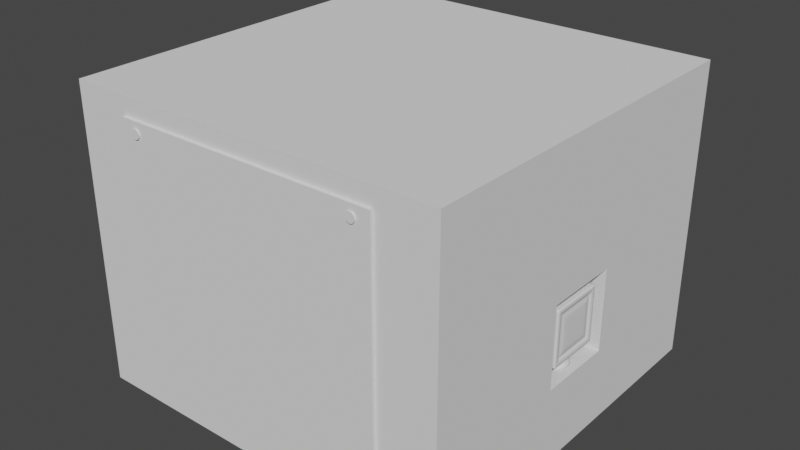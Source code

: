 # Source: morze_box.blend  (saved by Blender 2.90.8; exported with 4.5.12 LTS)
import bpy
from mathutils import Matrix  # noqa: F401  (used for matrix-valued properties, if any)

bpy.ops.wm.read_factory_settings(use_empty=True)
scene = bpy.context.scene
scene.name = 'Scene'

# ---- collections
col_collection = bpy.data.collections.new('Collection'); scene.collection.children.link(col_collection)

# ---- world
world_world = bpy.data.worlds.new('World'); scene.world = world_world
world_world.use_nodes = True; world_world.node_tree.nodes.clear()
_N = world_world.node_tree.nodes; _L = world_world.node_tree.links
n0 = _N.new('ShaderNodeOutputWorld'); n0.name = 'World Output'; n0.location = (300, 300)
n1 = _N.new('ShaderNodeBackground'); n1.name = 'Background'; n1.location = (10, 300)
n1.inputs[0].default_value = (0.05088, 0.05088, 0.05088, 1.0)
_L.new(n1.outputs[0], n0.inputs[0])
n0.is_active_output = True
world_world.color = (0.05088, 0.05088, 0.05088)
world_world.use_sun_shadow = False
world_world.sun_shadow_jitter_overblur = 0.0

# ---- meshes
me_001 = bpy.data.meshes.new('Куб.001')
me_001.from_pydata([(0.2785, 0.3319, 0.01899), (-6.709e-08, 0.4333, 0.01899), (-5.084e-08, 0.2066, 0.3173), (-5.084e-08, 0.2066, 0.6173), (0.1328, 0.1583, 0.3173), (0.1328, 0.1583, 0.6173), (0.2035, 0.03588, 0.3173), (0.2035, 0.03588, 0.6173), (0.179, -0.1033, 0.3173), (0.179, -0.1033, 0.6173), (0.07068, -0.1942, 0.3173), (0.07068, -0.1942, 0.6173), (-0.07068, -0.1942, 0.3173), (-0.07068, -0.1942, 0.6173), (-0.179, -0.1033, 0.3173), (-0.179, -0.1033, 0.6173), (-0.2035, 0.03588, 0.3173), (-0.2035, 0.03588, 0.6173), (-0.1328, 0.1583, 0.3173), (-0.1328, 0.1583, 0.6173), (0.4267, 0.07524, 0.01899), (0.3753, -0.2167, 0.01899), (0.1482, -0.4072, 0.01899), (-0.1482, -0.4072, 0.01899), (-0.3753, -0.2167, 0.01899), (-0.4267, 0.07524, 0.01899), (-0.2785, 0.3319, 0.01899), (-0.5936, -0.5359, 0.5008), (-0.5936, -0.5359, 1.221), (-0.5936, 0.5359, 0.5008), (-0.5936, 0.5359, 1.221), (0.4781, -0.5359, 0.5008), (0.4781, -0.5359, 1.573), (0.4781, 0.5359, 0.5008), (0.4781, 0.5359, 1.573), (0.2345, 0.5359, 0.5008), (0.2345, 0.5359, 1.573), (0.2345, -0.5359, 0.5008), (0.2345, -0.5359, 1.573), (0.2345, 0.6806, 1.717), (0.4781, 0.6806, 1.717), (0.4781, 0.6806, 0.3561), (0.4781, -0.6806, 0.3561), (0.4781, -0.6806, 1.717), (0.2345, -0.6806, 0.3561), (0.2345, 0.6806, 0.3561), (0.2345, -0.6806, 1.717), (0.4316, 0.5359, 1.573), (0.4316, 0.5359, 0.5008), (0.4316, -0.5359, 0.5008), (0.4316, -0.5359, 1.573), (0.4507, 0.4578, 1.494), (0.4507, 0.4578, 0.5789), (0.4507, -0.4578, 0.5789), (0.4507, -0.4578, 1.494), (0.4645, 0.3944, 1.431), (0.4645, 0.3944, 0.6423), (0.4645, -0.3944, 0.6423), (0.4645, -0.3944, 1.431), (-0.5936, -0.5359, 1.208), (-0.5936, 0.5359, 1.208), (0.4781, 0.5359, 1.554), (0.4781, -0.5359, 1.554), (0.2345, -0.5359, 1.554), (0.2345, 0.5359, 1.554), (0.4781, 0.6806, 1.693), (0.4781, -0.6806, 1.693), (0.2345, -0.6806, 1.693), (0.2345, 0.6806, 1.693), (0.4316, 0.5359, 1.554), (0.4316, -0.5359, 1.554), (0.4507, 0.4578, 1.478), (0.4507, -0.4578, 1.478), (0.4645, 0.3944, 1.417), (0.4645, -0.3944, 1.417), (-0.5936, 0.5359, 0.5135), (0.4781, 0.5359, 0.5198), (0.4781, -0.5359, 0.5198), (0.2345, -0.5359, 0.5198), (0.2345, 0.5359, 0.5198), (0.4781, 0.6806, 0.3801), (0.4781, -0.6806, 0.3801), (0.2345, -0.6806, 0.3801), (0.2345, 0.6806, 0.3801), (0.4316, 0.5359, 0.5198), (0.4316, -0.5359, 0.5198), (0.4507, 0.4578, 0.595), (0.4507, -0.4578, 0.595), (0.4645, 0.3944, 0.6562), (0.4645, -0.3944, 0.6562), (-0.5936, -0.5359, 0.5135), (-0.5936, 0.5215, 0.5008), (-0.5936, 0.5215, 1.221), (0.4781, 0.5215, 0.5008), (0.4781, 0.5215, 1.573), (0.2345, 0.5215, 1.573), (0.2345, 0.5215, 0.5008), (0.4781, 0.6623, 0.3561), (0.4781, 0.6623, 1.717), (0.2345, 0.6623, 1.717), (0.2345, 0.6623, 0.3561), (0.4316, 0.5215, 0.5008), (0.4316, 0.5215, 1.573), (0.4507, 0.4455, 0.5789), (0.4507, 0.4455, 1.494), (0.4645, 0.3838, 0.6423), (0.4645, 0.3838, 1.431), (0.4645, 0.3838, 1.417), (-0.5936, 0.5215, 1.208), (-0.5936, 0.5215, 0.5135), (0.4645, 0.3838, 0.6562), (-0.5936, -0.521, 0.5008), (0.4781, -0.521, 1.573), (0.2345, -0.521, 1.573), (0.2345, -0.521, 0.5008), (0.4781, -0.6618, 1.717), (0.2345, -0.6618, 1.717), (0.2345, -0.6618, 0.3561), (0.4316, -0.521, 1.573), (0.4507, -0.4451, 1.494), (0.4645, -0.3835, 1.431), (0.4645, -0.3835, 1.417), (0.4645, -0.3835, 0.6562), (-0.5936, -0.521, 1.221), (0.4781, -0.521, 0.5008), (0.4781, -0.6618, 0.3561), (0.4316, -0.521, 0.5008), (0.4507, -0.4451, 0.5789), (0.4645, -0.3835, 0.6423), (-0.5936, -0.521, 1.208), (-0.5936, -0.521, 0.5135), (0.4691, 0.6806, 1.717), (0.4691, -0.6806, 0.3561), (0.4691, 0.6806, 0.3561), (0.4691, -0.6806, 1.717), (0.4691, -0.6806, 1.693), (0.4691, 0.6806, 1.693), (0.4691, 0.6806, 0.3801), (0.4691, -0.6806, 0.3801), (0.4691, 0.6623, 1.717), (0.4691, 0.6623, 0.3561), (0.4691, -0.6618, 1.717), (0.4691, -0.6618, 0.3561), (0.2423, 0.6806, 0.3561), (0.2423, -0.6806, 1.717), (0.2423, -0.6806, 1.693), (0.2423, -0.6806, 0.3801), (0.2423, 0.6623, 0.3561), (0.2423, -0.6618, 0.3561), (0.2423, 0.6806, 1.717), (0.2423, -0.6806, 0.3561), (0.2423, 0.6806, 1.693), (0.2423, 0.6806, 0.3801), (0.2423, 0.6623, 1.717), (0.2423, -0.6618, 1.717), (0.2147, 0.5359, 0.5008), (0.2147, -0.5359, 1.564), (0.2147, 0.5359, 1.564), (0.2147, -0.5359, 0.5008), (0.2147, 0.5359, 1.545), (0.2147, -0.5359, 1.545), (0.2147, -0.5359, 0.5196), (0.2147, 0.5359, 0.5196), (0.2147, 0.5215, 0.5008), (0.2147, 0.5215, 1.564), (0.2147, -0.521, 0.5008), (0.2147, -0.521, 1.564), (-0.5813, 0.5359, 0.5008), (-0.5813, -0.5359, 1.226), (-0.5813, -0.5359, 1.213), (-0.5813, -0.5359, 0.5136), (-0.5813, 0.5215, 0.5008), (-0.5813, -0.521, 0.5008), (-0.5813, 0.5359, 1.226), (-0.5813, -0.5359, 0.5008), (-0.5813, 0.5359, 1.213), (-0.5813, 0.5359, 0.5136), (-0.5813, 0.5215, 1.226), (-0.5813, -0.521, 1.226), (-0.4183, 0.07376, 0.0302), (-0.2731, 0.3254, 0.0302), (0.4183, 0.07376, 0.0302), (0.3679, -0.2124, 0.0302), (0.1453, -0.3992, 0.0302), (-6.648e-08, 0.4248, 0.0302), (0.2731, 0.3254, 0.0302), (-0.1453, -0.3992, 0.0302), (-0.3679, -0.2124, 0.0302), (-0.1375, 0.1638, 0.3078), (0.1852, -0.1069, 0.3078), (-5.136e-08, 0.2138, 0.3078), (-0.07314, -0.2009, 0.3078), (-0.2106, 0.03713, 0.3078), (0.2106, 0.03713, 0.3078), (0.07314, -0.2009, 0.3078), (0.1375, 0.1638, 0.3078), (-0.1852, -0.1069, 0.3078), (-5.084e-08, 0.2066, 0.6054), (0.1328, 0.1583, 0.6054), (0.2035, 0.03588, 0.6054), (0.179, -0.1033, 0.6054), (0.07068, -0.1942, 0.6054), (-0.07068, -0.1942, 0.6054), (-0.179, -0.1033, 0.6054), (-0.2035, 0.03588, 0.6054), (-0.1328, 0.1583, 0.6054)], [], [(181, 182, 21, 20), (197, 3, 5, 198), (183, 186, 23, 22), (198, 5, 7, 199), (187, 179, 25, 24), (199, 7, 9, 200), (180, 184, 1, 26), (200, 9, 11, 201), (185, 181, 20, 0), (201, 11, 13, 202), (182, 183, 22, 21), (202, 13, 15, 203), (184, 185, 0, 1), (203, 15, 17, 204), (5, 3, 19, 17, 15, 13, 11, 9, 7), (1, 0, 20, 21, 22, 23, 24, 25, 26), (204, 17, 19, 205), (179, 180, 26, 25), (205, 19, 3, 197), (186, 187, 24, 23), (108, 92, 30, 60), (78, 37, 44, 82), (61, 34, 47, 69), (169, 168, 28, 59), (62, 32, 43, 66), (178, 123, 28, 168), (76, 33, 41, 80), (165, 114, 37, 158), (96, 35, 45, 100), (159, 157, 36, 64), (136, 131, 40, 65), (142, 125, 42, 132), (154, 116, 46, 144), (145, 144, 46, 67), (124, 31, 42, 125), (113, 38, 46, 116), (64, 36, 39, 68), (94, 34, 40, 98), (85, 49, 53, 87), (77, 31, 49, 85), (93, 33, 48, 101), (112, 32, 50, 118), (87, 53, 57, 89), (101, 48, 52, 103), (118, 50, 54, 119), (69, 47, 51, 71), (121, 120, 58, 74), (103, 52, 56, 105), (119, 54, 58, 120), (71, 51, 55, 73), (86, 71, 73, 88), (122, 121, 74, 89), (84, 69, 71, 86), (54, 72, 74, 58), (32, 62, 70, 50), (50, 70, 72, 54), (79, 64, 68, 83), (146, 145, 67, 82), (137, 136, 65, 80), (162, 159, 64, 79), (34, 61, 65, 40), (77, 62, 66, 81), (170, 169, 59, 90), (76, 61, 69, 84), (38, 63, 67, 46), (109, 108, 60, 75), (91, 109, 75, 29), (33, 76, 84, 48), (174, 170, 90, 27), (31, 77, 81, 42), (155, 162, 79, 35), (133, 137, 80, 41), (150, 146, 82, 44), (35, 79, 83, 45), (48, 84, 86, 52), (128, 122, 89, 57), (52, 86, 88, 56), (72, 87, 89, 74), (62, 77, 85, 70), (70, 85, 87, 72), (61, 76, 80, 65), (63, 78, 82, 67), (56, 88, 110, 105), (111, 130, 109, 91), (130, 129, 108, 109), (88, 73, 107, 110), (51, 104, 106, 55), (127, 103, 105, 128), (73, 55, 106, 107), (47, 102, 104, 51), (126, 101, 103, 127), (34, 94, 102, 47), (124, 93, 101, 126), (112, 94, 98, 115), (36, 95, 99, 39), (33, 93, 97, 41), (149, 39, 99, 153), (133, 41, 97, 140), (114, 96, 100, 117), (155, 35, 96, 163), (173, 30, 92, 177), (129, 123, 92, 108), (59, 28, 123, 129), (37, 114, 117, 44), (32, 112, 115, 43), (31, 124, 126, 49), (49, 126, 127, 53), (53, 127, 128, 57), (90, 59, 129, 130), (27, 90, 130, 111), (105, 110, 122, 128), (110, 107, 121, 122), (104, 119, 120, 106), (107, 106, 120, 121), (102, 118, 119, 104), (94, 112, 118, 102), (95, 113, 116, 99), (93, 124, 125, 97), (153, 99, 116, 154), (140, 97, 125, 142), (163, 96, 114, 165), (177, 92, 123, 178), (147, 140, 142, 148), (98, 139, 141, 115), (143, 133, 140, 147), (40, 131, 139, 98), (42, 81, 138, 132), (143, 152, 137, 133), (152, 151, 136, 137), (81, 66, 135, 138), (66, 43, 134, 135), (115, 141, 134, 43), (148, 142, 132, 150), (151, 149, 131, 136), (68, 39, 149, 151), (117, 148, 150, 44), (83, 68, 151, 152), (45, 83, 152, 143), (45, 143, 147, 100), (100, 147, 148, 117), (139, 153, 154, 141), (131, 149, 153, 139), (132, 138, 146, 150), (138, 135, 145, 146), (135, 134, 144, 145), (141, 154, 144, 134), (95, 164, 166, 113), (171, 163, 165, 172), (36, 157, 164, 95), (167, 155, 163, 171), (167, 176, 162, 155), (37, 78, 161, 158), (78, 63, 160, 161), (176, 175, 159, 162), (175, 173, 157, 159), (172, 165, 158, 174), (113, 166, 156, 38), (63, 38, 156, 160), (111, 172, 174, 27), (60, 30, 173, 175), (75, 60, 175, 176), (29, 75, 176, 167), (29, 167, 171, 91), (91, 171, 172, 111), (164, 177, 178, 166), (157, 173, 177, 164), (158, 161, 170, 174), (161, 160, 169, 170), (166, 178, 168, 156), (160, 156, 168, 169), (191, 196, 187, 186), (192, 188, 180, 179), (190, 195, 185, 184), (189, 194, 183, 182), (195, 193, 181, 185), (188, 190, 184, 180), (196, 192, 179, 187), (194, 191, 186, 183), (193, 189, 182, 181), (6, 8, 189, 193), (10, 12, 191, 194), (14, 16, 192, 196), (18, 2, 190, 188), (4, 6, 193, 195), (8, 10, 194, 189), (2, 4, 195, 190), (16, 18, 188, 192), (12, 14, 196, 191), (18, 205, 197, 2), (16, 204, 205, 18), (14, 203, 204, 16), (12, 202, 203, 14), (10, 201, 202, 12), (8, 200, 201, 10), (6, 199, 200, 8), (4, 198, 199, 6), (2, 197, 198, 4)])
me_001.polygons.foreach_set('use_smooth', [True] * 197)
_uv = me_001.uv_layers.new(name='UVКарта')
_uv.uv.foreach_set('vector', [0.7778, 0.5, 0.6667, 0.5, 0.6667, 0.5, 0.7778, 0.5, 1.0, 0.75, 1.0, 1.0, 0.8889, 1.0, 0.8889, 0.75, 0.5556, 0.5, 0.4444, 0.5, 0.4444, 0.5, 0.5556, 0.5, 0.8889, 0.75, 0.8889, 1.0, 0.7778, 1.0, 0.7778, 0.75, 0.3333, 0.5, 0.2222, 0.5, 0.2222, 0.5, 0.3333, 0.5, 0.7778, 0.75, 0.7778, 1.0, 0.6667, 1.0, 0.6667, 0.75, 0.1111, 0.5, 4.47e-08, 0.5, 4.47e-08, 0.5, 0.1111, 0.5, 0.6667, 0.75, 0.6667, 1.0, 0.5556, 1.0, 0.5556, 0.75, 0.8889, 0.5, 0.7778, 0.5, 0.7778, 0.5, 0.8889, 0.5, 0.5556, 0.75, 0.5556, 1.0, 0.4444, 1.0, 0.4444, 0.75, 0.6667, 0.5, 0.5556, 0.5, 0.5556, 0.5, 0.6667, 0.5, 0.4444, 0.75, 0.4444, 1.0, 0.3333, 1.0, 0.3333, 0.75, 1.0, 0.5, 0.8889, 0.5, 0.8889, 0.5, 1.0, 0.5, 0.3333, 0.75, 0.3333, 1.0, 0.2222, 1.0, 0.2222, 0.75, 0.4043, 0.4339, 0.25, 0.49, 0.09573, 0.4339, 0.01365, 0.2917, 0.04215, 0.13, 0.1679, 0.02447, 0.3321, 0.02447, 0.4578, 0.13, 0.4864, 0.2917, 0.75, 0.49, 0.9043, 0.4339, 0.9864, 0.2917, 0.9578, 0.13, 0.8321, 0.02447, 0.6679, 0.02447, 0.5422, 0.13, 0.5136, 0.2917, 0.5957, 0.4339, 0.2222, 0.75, 0.2222, 1.0, 0.1111, 1.0, 0.1111, 0.75, 0.2222, 0.5, 0.1111, 0.5, 0.1111, 0.5, 0.2222, 0.5, 0.1111, 0.75, 0.1111, 1.0, 4.47e-08, 1.0, 4.47e-08, 0.75, 0.4444, 0.5, 0.3333, 0.5, 0.3333, 0.5, 0.4444, 0.5, 0.6206, 0.2466, 0.625, 0.2466, 0.625, 0.25, 0.6206, 0.25, 0.3794, 0.8068, 0.375, 0.8068, 0.375, 0.8068, 0.3794, 0.8068, 0.6206, 0.5, 0.625, 0.5, 0.625, 0.5, 0.6206, 0.5, 0.6206, 0.9971, 0.6247, 0.9971, 0.625, 1.0, 0.6206, 1.0, 0.6206, 0.75, 0.625, 0.75, 0.625, 0.75, 0.6206, 0.75, 0.8721, 0.7465, 0.875, 0.7465, 0.875, 0.75, 0.8721, 0.75, 0.3794, 0.5, 0.375, 0.5, 0.375, 0.5, 0.3794, 0.5, 0.3135, 0.7465, 0.3182, 0.7465, 0.3182, 0.75, 0.3135, 0.75, 0.3182, 0.5034, 0.3182, 0.5, 0.3182, 0.5, 0.3182, 0.5034, 0.6206, 0.4385, 0.625, 0.4385, 0.625, 0.4432, 0.6206, 0.4432, 0.6206, 0.4979, 0.625, 0.4979, 0.625, 0.5, 0.6206, 0.5, 0.3729, 0.7465, 0.375, 0.7465, 0.375, 0.75, 0.3729, 0.75, 0.68, 0.7465, 0.6818, 0.7465, 0.6818, 0.75, 0.68, 0.75, 0.6206, 0.805, 0.625, 0.805, 0.625, 0.8068, 0.6206, 0.8068, 0.375, 0.7465, 0.375, 0.75, 0.375, 0.75, 0.375, 0.7465, 0.6818, 0.7465, 0.6818, 0.75, 0.6818, 0.75, 0.6818, 0.7465, 0.6206, 0.4432, 0.625, 0.4432, 0.625, 0.4432, 0.6206, 0.4432, 0.625, 0.5034, 0.625, 0.5, 0.625, 0.5, 0.625, 0.5034, 0.3794, 0.75, 0.375, 0.75, 0.375, 0.75, 0.3794, 0.75, 0.3794, 0.75, 0.375, 0.75, 0.375, 0.75, 0.3794, 0.75, 0.375, 0.5034, 0.375, 0.5, 0.375, 0.5, 0.375, 0.5034, 0.625, 0.7465, 0.625, 0.75, 0.625, 0.75, 0.625, 0.7465, 0.3794, 0.75, 0.375, 0.75, 0.375, 0.75, 0.3794, 0.75, 0.375, 0.5034, 0.375, 0.5, 0.375, 0.5, 0.375, 0.5034, 0.625, 0.7465, 0.625, 0.75, 0.625, 0.75, 0.625, 0.7465, 0.6206, 0.5, 0.625, 0.5, 0.625, 0.5, 0.6206, 0.5, 0.6206, 0.7465, 0.625, 0.7465, 0.625, 0.75, 0.6206, 0.75, 0.375, 0.5034, 0.375, 0.5, 0.375, 0.5, 0.375, 0.5034, 0.625, 0.7465, 0.625, 0.75, 0.625, 0.75, 0.625, 0.7465, 0.6206, 0.5, 0.625, 0.5, 0.625, 0.5, 0.6206, 0.5, 0.3794, 0.5, 0.6206, 0.5, 0.6206, 0.5, 0.3794, 0.5, 0.3794, 0.7465, 0.6206, 0.7465, 0.6206, 0.75, 0.3794, 0.75, 0.3794, 0.5, 0.6206, 0.5, 0.6206, 0.5, 0.3794, 0.5, 0.625, 0.75, 0.6206, 0.75, 0.6206, 0.75, 0.625, 0.75, 0.625, 0.75, 0.6206, 0.75, 0.6206, 0.75, 0.625, 0.75, 0.625, 0.75, 0.6206, 0.75, 0.6206, 0.75, 0.625, 0.75, 0.3794, 0.4432, 0.6206, 0.4432, 0.6206, 0.4432, 0.3794, 0.4432, 0.3794, 0.805, 0.6206, 0.805, 0.6206, 0.8068, 0.3794, 0.8068, 0.3794, 0.4979, 0.6206, 0.4979, 0.6206, 0.5, 0.3794, 0.5, 0.3794, 0.4385, 0.6206, 0.4385, 0.6206, 0.4432, 0.3794, 0.4432, 0.625, 0.5, 0.6206, 0.5, 0.6206, 0.5, 0.625, 0.5, 0.3794, 0.75, 0.6206, 0.75, 0.6206, 0.75, 0.3794, 0.75, 0.3794, 0.9971, 0.6206, 0.9971, 0.6206, 1.0, 0.3794, 1.0, 0.3794, 0.5, 0.6206, 0.5, 0.6206, 0.5, 0.3794, 0.5, 0.625, 0.8068, 0.6206, 0.8068, 0.6206, 0.8068, 0.625, 0.8068, 0.3794, 0.2466, 0.6206, 0.2466, 0.6206, 0.25, 0.3794, 0.25, 0.375, 0.2466, 0.3794, 0.2466, 0.3794, 0.25, 0.375, 0.25, 0.375, 0.5, 0.3794, 0.5, 0.3794, 0.5, 0.375, 0.5, 0.375, 0.9971, 0.3794, 0.9971, 0.3794, 1.0, 0.375, 1.0, 0.375, 0.75, 0.3794, 0.75, 0.3794, 0.75, 0.375, 0.75, 0.375, 0.4385, 0.3794, 0.4385, 0.3794, 0.4432, 0.375, 0.4432, 0.375, 0.4979, 0.3794, 0.4979, 0.3794, 0.5, 0.375, 0.5, 0.375, 0.805, 0.3794, 0.805, 0.3794, 0.8068, 0.375, 0.8068, 0.375, 0.4432, 0.3794, 0.4432, 0.3794, 0.4432, 0.375, 0.4432, 0.375, 0.5, 0.3794, 0.5, 0.3794, 0.5, 0.375, 0.5, 0.375, 0.7465, 0.3794, 0.7465, 0.3794, 0.75, 0.375, 0.75, 0.375, 0.5, 0.3794, 0.5, 0.3794, 0.5, 0.375, 0.5, 0.6206, 0.75, 0.3794, 0.75, 0.3794, 0.75, 0.6206, 0.75, 0.6206, 0.75, 0.3794, 0.75, 0.3794, 0.75, 0.6206, 0.75, 0.6206, 0.75, 0.3794, 0.75, 0.3794, 0.75, 0.6206, 0.75, 0.6206, 0.5, 0.3794, 0.5, 0.3794, 0.5, 0.6206, 0.5, 0.6206, 0.8068, 0.3794, 0.8068, 0.3794, 0.8068, 0.6206, 0.8068, 0.375, 0.5, 0.3794, 0.5, 0.3794, 0.5034, 0.375, 0.5034, 0.375, 0.003458, 0.3794, 0.003458, 0.3794, 0.2466, 0.375, 0.2466, 0.3794, 0.003458, 0.6206, 0.003458, 0.6206, 0.2466, 0.3794, 0.2466, 0.3794, 0.5, 0.6206, 0.5, 0.6206, 0.5034, 0.3794, 0.5034, 0.625, 0.5, 0.625, 0.5034, 0.625, 0.5034, 0.625, 0.5, 0.375, 0.7465, 0.375, 0.5034, 0.375, 0.5034, 0.375, 0.7465, 0.6206, 0.5, 0.625, 0.5, 0.625, 0.5034, 0.6206, 0.5034, 0.625, 0.5, 0.625, 0.5034, 0.625, 0.5034, 0.625, 0.5, 0.375, 0.7465, 0.375, 0.5034, 0.375, 0.5034, 0.375, 0.7465, 0.625, 0.5, 0.625, 0.5034, 0.625, 0.5034, 0.625, 0.5, 0.375, 0.7465, 0.375, 0.5034, 0.375, 0.5034, 0.375, 0.7465, 0.625, 0.7465, 0.625, 0.5034, 0.625, 0.5034, 0.625, 0.7465, 0.6818, 0.5, 0.6818, 0.5034, 0.6818, 0.5034, 0.6818, 0.5, 0.375, 0.5, 0.375, 0.5034, 0.375, 0.5034, 0.375, 0.5, 0.68, 0.5, 0.6818, 0.5, 0.6818, 0.5034, 0.68, 0.5034, 0.3729, 0.5, 0.375, 0.5, 0.375, 0.5034, 0.3729, 0.5034, 0.3182, 0.7465, 0.3182, 0.5034, 0.3182, 0.5034, 0.3182, 0.7465, 0.3135, 0.5, 0.3182, 0.5, 0.3182, 0.5034, 0.3135, 0.5034, 0.8721, 0.5, 0.875, 0.5, 0.875, 0.5034, 0.8721, 0.5034, 0.6206, 0.003458, 0.625, 0.003458, 0.625, 0.2466, 0.6206, 0.2466, 0.6206, 0.0, 0.625, 0.0, 0.625, 0.003458, 0.6206, 0.003458, 0.3182, 0.75, 0.3182, 0.7465, 0.3182, 0.7465, 0.3182, 0.75, 0.625, 0.75, 0.625, 0.7465, 0.625, 0.7465, 0.625, 0.75, 0.375, 0.75, 0.375, 0.7465, 0.375, 0.7465, 0.375, 0.75, 0.375, 0.75, 0.375, 0.7465, 0.375, 0.7465, 0.375, 0.75, 0.375, 0.75, 0.375, 0.7465, 0.375, 0.7465, 0.375, 0.75, 0.3794, 0.0, 0.6206, 0.0, 0.6206, 0.003458, 0.3794, 0.003458, 0.375, 0.0, 0.3794, 0.0, 0.3794, 0.003458, 0.375, 0.003458, 0.375, 0.5034, 0.3794, 0.5034, 0.3794, 0.7465, 0.375, 0.7465, 0.3794, 0.5034, 0.6206, 0.5034, 0.6206, 0.7465, 0.3794, 0.7465, 0.625, 0.5034, 0.625, 0.7465, 0.625, 0.7465, 0.625, 0.5034, 0.6206, 0.5034, 0.625, 0.5034, 0.625, 0.7465, 0.6206, 0.7465, 0.625, 0.5034, 0.625, 0.7465, 0.625, 0.7465, 0.625, 0.5034, 0.625, 0.5034, 0.625, 0.7465, 0.625, 0.7465, 0.625, 0.5034, 0.6818, 0.5034, 0.6818, 0.7465, 0.6818, 0.7465, 0.6818, 0.5034, 0.375, 0.5034, 0.375, 0.7465, 0.375, 0.7465, 0.375, 0.5034, 0.68, 0.5034, 0.6818, 0.5034, 0.6818, 0.7465, 0.68, 0.7465, 0.3729, 0.5034, 0.375, 0.5034, 0.375, 0.7465, 0.3729, 0.7465, 0.3135, 0.5034, 0.3182, 0.5034, 0.3182, 0.7465, 0.3135, 0.7465, 0.8721, 0.5034, 0.875, 0.5034, 0.875, 0.7465, 0.8721, 0.7465, 0.32, 0.5034, 0.3729, 0.5034, 0.3729, 0.7465, 0.32, 0.7465, 0.625, 0.5034, 0.6271, 0.5034, 0.6271, 0.7465, 0.625, 0.7465, 0.32, 0.5, 0.3729, 0.5, 0.3729, 0.5034, 0.32, 0.5034, 0.625, 0.5, 0.6271, 0.5, 0.6271, 0.5034, 0.625, 0.5034, 0.375, 0.75, 0.3794, 0.75, 0.3794, 0.7521, 0.375, 0.7521, 0.375, 0.445, 0.3794, 0.445, 0.3794, 0.4979, 0.375, 0.4979, 0.3794, 0.445, 0.6206, 0.445, 0.6206, 0.4979, 0.3794, 0.4979, 0.3794, 0.75, 0.6206, 0.75, 0.6206, 0.7521, 0.3794, 0.7521, 0.6206, 0.75, 0.625, 0.75, 0.625, 0.7521, 0.6206, 0.7521, 0.625, 0.7465, 0.6271, 0.7465, 0.6271, 0.75, 0.625, 0.75, 0.32, 0.7465, 0.3729, 0.7465, 0.3729, 0.75, 0.32, 0.75, 0.6206, 0.445, 0.625, 0.445, 0.625, 0.4979, 0.6206, 0.4979, 0.6206, 0.4432, 0.625, 0.4432, 0.625, 0.445, 0.6206, 0.445, 0.3182, 0.7465, 0.32, 0.7465, 0.32, 0.75, 0.3182, 0.75, 0.3794, 0.4432, 0.6206, 0.4432, 0.6206, 0.445, 0.3794, 0.445, 0.375, 0.4432, 0.3794, 0.4432, 0.3794, 0.445, 0.375, 0.445, 0.3182, 0.5, 0.32, 0.5, 0.32, 0.5034, 0.3182, 0.5034, 0.3182, 0.5034, 0.32, 0.5034, 0.32, 0.7465, 0.3182, 0.7465, 0.6271, 0.5034, 0.68, 0.5034, 0.68, 0.7465, 0.6271, 0.7465, 0.6271, 0.5, 0.68, 0.5, 0.68, 0.5034, 0.6271, 0.5034, 0.375, 0.7521, 0.3794, 0.7521, 0.3794, 0.805, 0.375, 0.805, 0.3794, 0.7521, 0.6206, 0.7521, 0.6206, 0.805, 0.3794, 0.805, 0.6206, 0.7521, 0.625, 0.7521, 0.625, 0.805, 0.6206, 0.805, 0.6271, 0.7465, 0.68, 0.7465, 0.68, 0.75, 0.6271, 0.75, 0.6818, 0.5034, 0.6865, 0.5034, 0.6865, 0.7465, 0.6818, 0.7465, 0.1279, 0.5034, 0.3135, 0.5034, 0.3135, 0.7465, 0.1279, 0.7465, 0.6818, 0.5, 0.6865, 0.5, 0.6865, 0.5034, 0.6818, 0.5034, 0.1279, 0.5, 0.3135, 0.5, 0.3135, 0.5034, 0.1279, 0.5034, 0.375, 0.2529, 0.3794, 0.2529, 0.3794, 0.4385, 0.375, 0.4385, 0.375, 0.8068, 0.3794, 0.8068, 0.3794, 0.8115, 0.375, 0.8115, 0.3794, 0.8068, 0.6206, 0.8068, 0.6206, 0.8115, 0.3794, 0.8115, 0.3794, 0.2529, 0.6206, 0.2529, 0.6206, 0.4385, 0.3794, 0.4385, 0.6206, 0.2529, 0.625, 0.2529, 0.625, 0.4385, 0.6206, 0.4385, 0.1279, 0.7465, 0.3135, 0.7465, 0.3135, 0.75, 0.1279, 0.75, 0.6818, 0.7465, 0.6865, 0.7465, 0.6865, 0.75, 0.6818, 0.75, 0.6206, 0.8068, 0.625, 0.8068, 0.625, 0.8115, 0.6206, 0.8115, 0.125, 0.7465, 0.1279, 0.7465, 0.1279, 0.75, 0.125, 0.75, 0.6206, 0.25, 0.625, 0.25, 0.625, 0.2529, 0.6206, 0.2529, 0.3794, 0.25, 0.6206, 0.25, 0.6206, 0.2529, 0.3794, 0.2529, 0.375, 0.25, 0.3794, 0.25, 0.3794, 0.2529, 0.375, 0.2529, 0.125, 0.5, 0.1279, 0.5, 0.1279, 0.5034, 0.125, 0.5034, 0.125, 0.5034, 0.1279, 0.5034, 0.1279, 0.7465, 0.125, 0.7465, 0.6865, 0.5034, 0.8721, 0.5034, 0.8721, 0.7465, 0.6865, 0.7465, 0.6865, 0.5, 0.8721, 0.5, 0.8721, 0.5034, 0.6865, 0.5034, 0.375, 0.8115, 0.3794, 0.8115, 0.3794, 0.9971, 0.375, 0.9971, 0.3794, 0.8115, 0.6206, 0.8115, 0.6206, 0.9971, 0.3794, 0.9971, 0.6865, 0.7465, 0.8721, 0.7465, 0.8721, 0.75, 0.6865, 0.75, 0.6206, 0.8115, 0.625, 0.8115, 0.6247, 0.9971, 0.6206, 0.9971, 0.4444, 0.5, 0.3333, 0.5, 0.3333, 0.5, 0.4444, 0.5, 0.2222, 0.5, 0.1111, 0.5, 0.1111, 0.5, 0.2222, 0.5, 1.0, 0.5, 0.8889, 0.5, 0.8889, 0.5, 1.0, 0.5, 0.6667, 0.5, 0.5556, 0.5, 0.5556, 0.5, 0.6667, 0.5, 0.8889, 0.5, 0.7778, 0.5, 0.7778, 0.5, 0.8889, 0.5, 0.1111, 0.5, 4.47e-08, 0.5, 4.47e-08, 0.5, 0.1111, 0.5, 0.3333, 0.5, 0.2222, 0.5, 0.2222, 0.5, 0.3333, 0.5, 0.5556, 0.5, 0.4444, 0.5, 0.4444, 0.5, 0.5556, 0.5, 0.7778, 0.5, 0.6667, 0.5, 0.6667, 0.5, 0.7778, 0.5, 0.7778, 0.5, 0.6667, 0.5, 0.6667, 0.5, 0.7778, 0.5, 0.5556, 0.5, 0.4444, 0.5, 0.4444, 0.5, 0.5556, 0.5, 0.3333, 0.5, 0.2222, 0.5, 0.2222, 0.5, 0.3333, 0.5, 0.1111, 0.5, 4.47e-08, 0.5, 4.47e-08, 0.5, 0.1111, 0.5, 0.8889, 0.5, 0.7778, 0.5, 0.7778, 0.5, 0.8889, 0.5, 0.6667, 0.5, 0.5556, 0.5, 0.5556, 0.5, 0.6667, 0.5, 1.0, 0.5, 0.8889, 0.5, 0.8889, 0.5, 1.0, 0.5, 0.2222, 0.5, 0.1111, 0.5, 0.1111, 0.5, 0.2222, 0.5, 0.4444, 0.5, 0.3333, 0.5, 0.3333, 0.5, 0.4444, 0.5, 0.1111, 0.5, 0.1111, 0.75, 4.47e-08, 0.75, 4.47e-08, 0.5, 0.2222, 0.5, 0.2222, 0.75, 0.1111, 0.75, 0.1111, 0.5, 0.3333, 0.5, 0.3333, 0.75, 0.2222, 0.75, 0.2222, 0.5, 0.4444, 0.5, 0.4444, 0.75, 0.3333, 0.75, 0.3333, 0.5, 0.5556, 0.5, 0.5556, 0.75, 0.4444, 0.75, 0.4444, 0.5, 0.6667, 0.5, 0.6667, 0.75, 0.5556, 0.75, 0.5556, 0.5, 0.7778, 0.5, 0.7778, 0.75, 0.6667, 0.75, 0.6667, 0.5, 0.8889, 0.5, 0.8889, 0.75, 0.7778, 0.75, 0.7778, 0.5, 1.0, 0.5, 1.0, 0.75, 0.8889, 0.75, 0.8889, 0.5])
me_001.use_remesh_fix_poles = True
me_001.use_remesh_preserve_attributes = False
me_001.use_mirror_vertex_groups = False
me_001.update()
me_x = bpy.data.meshes.new('Куб')
me_x.from_pydata([(-1.272, -1.272, 0.01595), (-1.272, -1.272, 2.016), (-1.272, 1.272, 0.01595), (-1.272, 1.272, 2.016), (1.272, -1.272, 0.01595), (1.272, -1.272, 2.016), (1.272, 1.272, 0.01595), (1.272, 1.272, 2.016), (1.272, 0.2561, 1.063), (1.272, 0.2561, 0.5185), (1.272, -0.2561, 0.5185), (1.272, -0.2561, 1.063), (0.9071, 0.2561, 1.063), (0.9071, 0.2561, 0.5185), (0.9071, -0.2561, 0.5185), (0.9071, -0.2561, 1.063)], [], [(0, 1, 3, 2), (2, 3, 7, 6), (7, 5, 11, 8), (4, 5, 1, 0), (2, 6, 4, 0), (7, 3, 1, 5), (11, 10, 14, 15), (6, 7, 8, 9), (5, 4, 10, 11), (4, 6, 9, 10), (13, 12, 15, 14), (10, 9, 13, 14), (8, 11, 15, 12), (9, 8, 12, 13)])
_uv = me_x.uv_layers.new(name='UVКарта')
_uv.uv.foreach_set('vector', [0.375, 0.0, 0.625, 0.0, 0.625, 0.25, 0.375, 0.25, 0.375, 0.25, 0.625, 0.25, 0.625, 0.5, 0.375, 0.5, 0.625, 0.5, 0.625, 0.75, 0.625, 0.75, 0.625, 0.5, 0.375, 0.75, 0.625, 0.75, 0.625, 1.0, 0.375, 1.0, 0.125, 0.5, 0.375, 0.5, 0.375, 0.75, 0.125, 0.75, 0.625, 0.5, 0.875, 0.5, 0.875, 0.75, 0.625, 0.75, 0.625, 0.75, 0.375, 0.75, 0.375, 0.75, 0.625, 0.75, 0.375, 0.5, 0.625, 0.5, 0.625, 0.5, 0.375, 0.5, 0.625, 0.75, 0.375, 0.75, 0.375, 0.75, 0.625, 0.75, 0.375, 0.75, 0.375, 0.5, 0.375, 0.5, 0.375, 0.75, 0.375, 0.5, 0.625, 0.5, 0.625, 0.75, 0.375, 0.75, 0.375, 0.75, 0.375, 0.5, 0.375, 0.5, 0.375, 0.75, 0.625, 0.5, 0.625, 0.75, 0.625, 0.75, 0.625, 0.5, 0.375, 0.5, 0.625, 0.5, 0.625, 0.5, 0.375, 0.5])
me_x.use_remesh_fix_poles = True
me_x.use_remesh_preserve_attributes = False
me_x.use_mirror_vertex_groups = False
me_x.update()
me_x_1 = bpy.data.meshes.new('Плоскость')
me_x_1.from_pydata([(-1.0, -1.0, 0.0), (1.0, -1.0, 0.0), (-1.0, 1.0, 0.0), (1.0, 1.0, 0.0), (-1.0, 1.0, 0.02624), (-1.0, -1.0, 0.02624), (1.0, -1.0, 0.02624), (1.0, 1.0, 0.02624)], [], [(0, 2, 3, 1), (5, 6, 7, 4), (1, 3, 7, 6), (2, 0, 5, 4), (3, 2, 4, 7), (0, 1, 6, 5)])
_uv = me_x_1.uv_layers.new(name='UVКарта')
_uv.uv.foreach_set('vector', [0.0, 0.0, 0.0, 1.0, 1.0, 1.0, 1.0, 0.0, 0.0, 0.0, 1.0, 0.0, 1.0, 1.0, 0.0, 1.0, 1.0, 0.0, 1.0, 1.0, 1.0, 1.0, 1.0, 0.0, 0.0, 1.0, 0.0, 0.0, 0.0, 0.0, 0.0, 1.0, 1.0, 1.0, 0.0, 1.0, 0.0, 1.0, 1.0, 1.0, 0.0, 0.0, 1.0, 0.0, 1.0, 0.0, 0.0, 0.0])
me_x_1.use_remesh_fix_poles = True
me_x_1.use_remesh_preserve_attributes = False
me_x_1.use_mirror_vertex_groups = False
me_x_1.update()
me_001_1 = bpy.data.meshes.new('Плоскость.001')
me_001_1.from_pydata([(-1.0, -1.0, 0.0), (1.0, -1.0, 0.0), (-1.0, 1.0, 0.0), (1.0, 1.0, 0.0), (-1.0, 1.0, 0.02624), (-1.0, -1.0, 0.02624), (1.0, -1.0, 0.02624), (1.0, 1.0, 0.02624)], [], [(0, 2, 3, 1), (5, 6, 7, 4), (1, 3, 7, 6), (2, 0, 5, 4), (3, 2, 4, 7), (0, 1, 6, 5)])
_uv = me_001_1.uv_layers.new(name='UVКарта')
_uv.uv.foreach_set('vector', [0.0, 0.0, 0.0, 1.0, 1.0, 1.0, 1.0, 0.0, 0.0, 0.0, 1.0, 0.0, 1.0, 1.0, 0.0, 1.0, 1.0, 0.0, 1.0, 1.0, 1.0, 1.0, 1.0, 0.0, 0.0, 1.0, 0.0, 0.0, 0.0, 0.0, 0.0, 1.0, 1.0, 1.0, 0.0, 1.0, 0.0, 1.0, 1.0, 1.0, 0.0, 0.0, 1.0, 0.0, 1.0, 0.0, 0.0, 0.0])
me_001_1.use_remesh_fix_poles = True
me_001_1.use_remesh_preserve_attributes = False
me_001_1.use_mirror_vertex_groups = False
me_001_1.update()
me_002 = bpy.data.meshes.new('Плоскость.002')
me_002.from_pydata([(-1.0, -1.0, 0.0), (1.0, -1.0, 0.0), (-1.0, 1.0, 0.0), (1.0, 1.0, 0.0), (-1.0, 1.0, 0.02624), (-1.0, -1.0, 0.02624), (1.0, -1.0, 0.02624), (1.0, 1.0, 0.02624)], [], [(0, 2, 3, 1), (5, 6, 7, 4), (1, 3, 7, 6), (2, 0, 5, 4), (3, 2, 4, 7), (0, 1, 6, 5)])
_uv = me_002.uv_layers.new(name='UVКарта')
_uv.uv.foreach_set('vector', [0.0, 0.0, 0.0, 1.0, 1.0, 1.0, 1.0, 0.0, 0.0, 0.0, 1.0, 0.0, 1.0, 1.0, 0.0, 1.0, 1.0, 0.0, 1.0, 1.0, 1.0, 1.0, 1.0, 0.0, 0.0, 1.0, 0.0, 0.0, 0.0, 0.0, 0.0, 1.0, 1.0, 1.0, 0.0, 1.0, 0.0, 1.0, 1.0, 1.0, 0.0, 0.0, 1.0, 0.0, 1.0, 0.0, 0.0, 0.0])
me_002.use_remesh_fix_poles = True
me_002.use_remesh_preserve_attributes = False
me_002.use_mirror_vertex_groups = False
me_002.update()
me_x_2 = bpy.data.meshes.new('Цилиндр')
me_x_2.from_pydata([(0.0, 1.0, -1.0), (0.0, 1.0, 1.0), (0.1951, 0.9808, -1.0), (0.1951, 0.9808, 1.0), (0.3827, 0.9239, -1.0), (0.3827, 0.9239, 1.0), (0.5556, 0.8315, -1.0), (0.5556, 0.8315, 1.0), (0.7071, 0.7071, -1.0), (0.7071, 0.7071, 1.0), (0.8315, 0.5556, -1.0), (0.8315, 0.5556, 1.0), (0.9239, 0.3827, -1.0), (0.9239, 0.3827, 1.0), (0.9808, 0.1951, -1.0), (0.9808, 0.1951, 1.0), (1.0, 7.55e-08, -1.0), (1.0, 7.55e-08, 1.0), (0.9808, -0.1951, -1.0), (0.9808, -0.1951, 1.0), (0.9239, -0.3827, -1.0), (0.9239, -0.3827, 1.0), (0.8315, -0.5556, -1.0), (0.8315, -0.5556, 1.0), (0.7071, -0.7071, -1.0), (0.7071, -0.7071, 1.0), (0.5556, -0.8315, -1.0), (0.5556, -0.8315, 1.0), (0.3827, -0.9239, -1.0), (0.3827, -0.9239, 1.0), (0.1951, -0.9808, -1.0), (0.1951, -0.9808, 1.0), (-3.258e-07, -1.0, -1.0), (-3.258e-07, -1.0, 1.0), (-0.1951, -0.9808, -1.0), (-0.1951, -0.9808, 1.0), (-0.3827, -0.9239, -1.0), (-0.3827, -0.9239, 1.0), (-0.5556, -0.8315, -1.0), (-0.5556, -0.8315, 1.0), (-0.7071, -0.7071, -1.0), (-0.7071, -0.7071, 1.0), (-0.8315, -0.5556, -1.0), (-0.8315, -0.5556, 1.0), (-0.9239, -0.3827, -1.0), (-0.9239, -0.3827, 1.0), (-0.9808, -0.1951, -1.0), (-0.9808, -0.1951, 1.0), (-1.0, 9.656e-07, -1.0), (-1.0, 9.656e-07, 1.0), (-0.9808, 0.1951, -1.0), (-0.9808, 0.1951, 1.0), (-0.9239, 0.3827, -1.0), (-0.9239, 0.3827, 1.0), (-0.8315, 0.5556, -1.0), (-0.8315, 0.5556, 1.0), (-0.7071, 0.7071, -1.0), (-0.7071, 0.7071, 1.0), (-0.5556, 0.8315, -1.0), (-0.5556, 0.8315, 1.0), (-0.3827, 0.9239, -1.0), (-0.3827, 0.9239, 1.0), (-0.1951, 0.9808, -1.0), (-0.1951, 0.9808, 1.0)], [], [(0, 1, 3, 2), (2, 3, 5, 4), (4, 5, 7, 6), (6, 7, 9, 8), (8, 9, 11, 10), (10, 11, 13, 12), (12, 13, 15, 14), (14, 15, 17, 16), (16, 17, 19, 18), (18, 19, 21, 20), (20, 21, 23, 22), (22, 23, 25, 24), (24, 25, 27, 26), (26, 27, 29, 28), (28, 29, 31, 30), (30, 31, 33, 32), (32, 33, 35, 34), (34, 35, 37, 36), (36, 37, 39, 38), (38, 39, 41, 40), (40, 41, 43, 42), (42, 43, 45, 44), (44, 45, 47, 46), (46, 47, 49, 48), (48, 49, 51, 50), (50, 51, 53, 52), (52, 53, 55, 54), (54, 55, 57, 56), (56, 57, 59, 58), (58, 59, 61, 60), (3, 1, 63, 61, 59, 57, 55, 53, 51, 49, 47, 45, 43, 41, 39, 37, 35, 33, 31, 29, 27, 25, 23, 21, 19, 17, 15, 13, 11, 9, 7, 5), (60, 61, 63, 62), (62, 63, 1, 0), (0, 2, 4, 6, 8, 10, 12, 14, 16, 18, 20, 22, 24, 26, 28, 30, 32, 34, 36, 38, 40, 42, 44, 46, 48, 50, 52, 54, 56, 58, 60, 62)])
_uv = me_x_2.uv_layers.new(name='UVКарта')
_uv.uv.foreach_set('vector', [1.0, 0.5, 1.0, 1.0, 0.9688, 1.0, 0.9688, 0.5, 0.9688, 0.5, 0.9688, 1.0, 0.9375, 1.0, 0.9375, 0.5, 0.9375, 0.5, 0.9375, 1.0, 0.9062, 1.0, 0.9062, 0.5, 0.9062, 0.5, 0.9062, 1.0, 0.875, 1.0, 0.875, 0.5, 0.875, 0.5, 0.875, 1.0, 0.8438, 1.0, 0.8438, 0.5, 0.8438, 0.5, 0.8438, 1.0, 0.8125, 1.0, 0.8125, 0.5, 0.8125, 0.5, 0.8125, 1.0, 0.7812, 1.0, 0.7812, 0.5, 0.7812, 0.5, 0.7812, 1.0, 0.75, 1.0, 0.75, 0.5, 0.75, 0.5, 0.75, 1.0, 0.7188, 1.0, 0.7188, 0.5, 0.7188, 0.5, 0.7188, 1.0, 0.6875, 1.0, 0.6875, 0.5, 0.6875, 0.5, 0.6875, 1.0, 0.6562, 1.0, 0.6562, 0.5, 0.6562, 0.5, 0.6562, 1.0, 0.625, 1.0, 0.625, 0.5, 0.625, 0.5, 0.625, 1.0, 0.5938, 1.0, 0.5938, 0.5, 0.5938, 0.5, 0.5938, 1.0, 0.5625, 1.0, 0.5625, 0.5, 0.5625, 0.5, 0.5625, 1.0, 0.5312, 1.0, 0.5312, 0.5, 0.5312, 0.5, 0.5312, 1.0, 0.5, 1.0, 0.5, 0.5, 0.5, 0.5, 0.5, 1.0, 0.4688, 1.0, 0.4688, 0.5, 0.4688, 0.5, 0.4688, 1.0, 0.4375, 1.0, 0.4375, 0.5, 0.4375, 0.5, 0.4375, 1.0, 0.4062, 1.0, 0.4062, 0.5, 0.4062, 0.5, 0.4062, 1.0, 0.375, 1.0, 0.375, 0.5, 0.375, 0.5, 0.375, 1.0, 0.3438, 1.0, 0.3438, 0.5, 0.3438, 0.5, 0.3438, 1.0, 0.3125, 1.0, 0.3125, 0.5, 0.3125, 0.5, 0.3125, 1.0, 0.2812, 1.0, 0.2812, 0.5, 0.2812, 0.5, 0.2812, 1.0, 0.25, 1.0, 0.25, 0.5, 0.25, 0.5, 0.25, 1.0, 0.2188, 1.0, 0.2188, 0.5, 0.2188, 0.5, 0.2188, 1.0, 0.1875, 1.0, 0.1875, 0.5, 0.1875, 0.5, 0.1875, 1.0, 0.1562, 1.0, 0.1562, 0.5, 0.1562, 0.5, 0.1562, 1.0, 0.125, 1.0, 0.125, 0.5, 0.125, 0.5, 0.125, 1.0, 0.09375, 1.0, 0.09375, 0.5, 0.09375, 0.5, 0.09375, 1.0, 0.0625, 1.0, 0.0625, 0.5, 0.2968, 0.4854, 0.25, 0.49, 0.2032, 0.4854, 0.1582, 0.4717, 0.1167, 0.4496, 0.08029, 0.4197, 0.05045, 0.3833, 0.02827, 0.3418, 0.01461, 0.2968, 0.01, 0.25, 0.01461, 0.2032, 0.02827, 0.1582, 0.05045, 0.1167, 0.08029, 0.08029, 0.1167, 0.05045, 0.1582, 0.02827, 0.2032, 0.01461, 0.25, 0.01, 0.2968, 0.01461, 0.3418, 0.02827, 0.3833, 0.05045, 0.4197, 0.08029, 0.4496, 0.1167, 0.4717, 0.1582, 0.4854, 0.2032, 0.49, 0.25, 0.4854, 0.2968, 0.4717, 0.3418, 0.4496, 0.3833, 0.4197, 0.4197, 0.3833, 0.4496, 0.3418, 0.4717, 0.0625, 0.5, 0.0625, 1.0, 0.03125, 1.0, 0.03125, 0.5, 0.03125, 0.5, 0.03125, 1.0, 0.0, 1.0, 0.0, 0.5, 0.75, 0.49, 0.7968, 0.4854, 0.8418, 0.4717, 0.8833, 0.4496, 0.9197, 0.4197, 0.9496, 0.3833, 0.9717, 0.3418, 0.9854, 0.2968, 0.99, 0.25, 0.9854, 0.2032, 0.9717, 0.1582, 0.9496, 0.1167, 0.9197, 0.08029, 0.8833, 0.05045, 0.8418, 0.02827, 0.7968, 0.01461, 0.75, 0.01, 0.7032, 0.01461, 0.6582, 0.02827, 0.6167, 0.05045, 0.5803, 0.08029, 0.5504, 0.1167, 0.5283, 0.1582, 0.5146, 0.2032, 0.51, 0.25, 0.5146, 0.2968, 0.5283, 0.3418, 0.5504, 0.3833, 0.5803, 0.4197, 0.6167, 0.4496, 0.6582, 0.4717, 0.7032, 0.4854])
me_x_2.use_remesh_fix_poles = True
me_x_2.use_remesh_preserve_attributes = False
me_x_2.use_mirror_vertex_groups = False
me_x_2.update()
me_001_2 = bpy.data.meshes.new('Цилиндр.001')
me_001_2.from_pydata([(0.0, 1.0, -1.0), (0.0, 1.0, 1.0), (0.1951, 0.9808, -1.0), (0.1951, 0.9808, 1.0), (0.3827, 0.9239, -1.0), (0.3827, 0.9239, 1.0), (0.5556, 0.8315, -1.0), (0.5556, 0.8315, 1.0), (0.7071, 0.7071, -1.0), (0.7071, 0.7071, 1.0), (0.8315, 0.5556, -1.0), (0.8315, 0.5556, 1.0), (0.9239, 0.3827, -1.0), (0.9239, 0.3827, 1.0), (0.9808, 0.1951, -1.0), (0.9808, 0.1951, 1.0), (1.0, 7.55e-08, -1.0), (1.0, 7.55e-08, 1.0), (0.9808, -0.1951, -1.0), (0.9808, -0.1951, 1.0), (0.9239, -0.3827, -1.0), (0.9239, -0.3827, 1.0), (0.8315, -0.5556, -1.0), (0.8315, -0.5556, 1.0), (0.7071, -0.7071, -1.0), (0.7071, -0.7071, 1.0), (0.5556, -0.8315, -1.0), (0.5556, -0.8315, 1.0), (0.3827, -0.9239, -1.0), (0.3827, -0.9239, 1.0), (0.1951, -0.9808, -1.0), (0.1951, -0.9808, 1.0), (-3.258e-07, -1.0, -1.0), (-3.258e-07, -1.0, 1.0), (-0.1951, -0.9808, -1.0), (-0.1951, -0.9808, 1.0), (-0.3827, -0.9239, -1.0), (-0.3827, -0.9239, 1.0), (-0.5556, -0.8315, -1.0), (-0.5556, -0.8315, 1.0), (-0.7071, -0.7071, -1.0), (-0.7071, -0.7071, 1.0), (-0.8315, -0.5556, -1.0), (-0.8315, -0.5556, 1.0), (-0.9239, -0.3827, -1.0), (-0.9239, -0.3827, 1.0), (-0.9808, -0.1951, -1.0), (-0.9808, -0.1951, 1.0), (-1.0, 9.656e-07, -1.0), (-1.0, 9.656e-07, 1.0), (-0.9808, 0.1951, -1.0), (-0.9808, 0.1951, 1.0), (-0.9239, 0.3827, -1.0), (-0.9239, 0.3827, 1.0), (-0.8315, 0.5556, -1.0), (-0.8315, 0.5556, 1.0), (-0.7071, 0.7071, -1.0), (-0.7071, 0.7071, 1.0), (-0.5556, 0.8315, -1.0), (-0.5556, 0.8315, 1.0), (-0.3827, 0.9239, -1.0), (-0.3827, 0.9239, 1.0), (-0.1951, 0.9808, -1.0), (-0.1951, 0.9808, 1.0)], [], [(0, 1, 3, 2), (2, 3, 5, 4), (4, 5, 7, 6), (6, 7, 9, 8), (8, 9, 11, 10), (10, 11, 13, 12), (12, 13, 15, 14), (14, 15, 17, 16), (16, 17, 19, 18), (18, 19, 21, 20), (20, 21, 23, 22), (22, 23, 25, 24), (24, 25, 27, 26), (26, 27, 29, 28), (28, 29, 31, 30), (30, 31, 33, 32), (32, 33, 35, 34), (34, 35, 37, 36), (36, 37, 39, 38), (38, 39, 41, 40), (40, 41, 43, 42), (42, 43, 45, 44), (44, 45, 47, 46), (46, 47, 49, 48), (48, 49, 51, 50), (50, 51, 53, 52), (52, 53, 55, 54), (54, 55, 57, 56), (56, 57, 59, 58), (58, 59, 61, 60), (3, 1, 63, 61, 59, 57, 55, 53, 51, 49, 47, 45, 43, 41, 39, 37, 35, 33, 31, 29, 27, 25, 23, 21, 19, 17, 15, 13, 11, 9, 7, 5), (60, 61, 63, 62), (62, 63, 1, 0), (0, 2, 4, 6, 8, 10, 12, 14, 16, 18, 20, 22, 24, 26, 28, 30, 32, 34, 36, 38, 40, 42, 44, 46, 48, 50, 52, 54, 56, 58, 60, 62)])
_uv = me_001_2.uv_layers.new(name='UVКарта')
_uv.uv.foreach_set('vector', [1.0, 0.5, 1.0, 1.0, 0.9688, 1.0, 0.9688, 0.5, 0.9688, 0.5, 0.9688, 1.0, 0.9375, 1.0, 0.9375, 0.5, 0.9375, 0.5, 0.9375, 1.0, 0.9062, 1.0, 0.9062, 0.5, 0.9062, 0.5, 0.9062, 1.0, 0.875, 1.0, 0.875, 0.5, 0.875, 0.5, 0.875, 1.0, 0.8438, 1.0, 0.8438, 0.5, 0.8438, 0.5, 0.8438, 1.0, 0.8125, 1.0, 0.8125, 0.5, 0.8125, 0.5, 0.8125, 1.0, 0.7812, 1.0, 0.7812, 0.5, 0.7812, 0.5, 0.7812, 1.0, 0.75, 1.0, 0.75, 0.5, 0.75, 0.5, 0.75, 1.0, 0.7188, 1.0, 0.7188, 0.5, 0.7188, 0.5, 0.7188, 1.0, 0.6875, 1.0, 0.6875, 0.5, 0.6875, 0.5, 0.6875, 1.0, 0.6562, 1.0, 0.6562, 0.5, 0.6562, 0.5, 0.6562, 1.0, 0.625, 1.0, 0.625, 0.5, 0.625, 0.5, 0.625, 1.0, 0.5938, 1.0, 0.5938, 0.5, 0.5938, 0.5, 0.5938, 1.0, 0.5625, 1.0, 0.5625, 0.5, 0.5625, 0.5, 0.5625, 1.0, 0.5312, 1.0, 0.5312, 0.5, 0.5312, 0.5, 0.5312, 1.0, 0.5, 1.0, 0.5, 0.5, 0.5, 0.5, 0.5, 1.0, 0.4688, 1.0, 0.4688, 0.5, 0.4688, 0.5, 0.4688, 1.0, 0.4375, 1.0, 0.4375, 0.5, 0.4375, 0.5, 0.4375, 1.0, 0.4062, 1.0, 0.4062, 0.5, 0.4062, 0.5, 0.4062, 1.0, 0.375, 1.0, 0.375, 0.5, 0.375, 0.5, 0.375, 1.0, 0.3438, 1.0, 0.3438, 0.5, 0.3438, 0.5, 0.3438, 1.0, 0.3125, 1.0, 0.3125, 0.5, 0.3125, 0.5, 0.3125, 1.0, 0.2812, 1.0, 0.2812, 0.5, 0.2812, 0.5, 0.2812, 1.0, 0.25, 1.0, 0.25, 0.5, 0.25, 0.5, 0.25, 1.0, 0.2188, 1.0, 0.2188, 0.5, 0.2188, 0.5, 0.2188, 1.0, 0.1875, 1.0, 0.1875, 0.5, 0.1875, 0.5, 0.1875, 1.0, 0.1562, 1.0, 0.1562, 0.5, 0.1562, 0.5, 0.1562, 1.0, 0.125, 1.0, 0.125, 0.5, 0.125, 0.5, 0.125, 1.0, 0.09375, 1.0, 0.09375, 0.5, 0.09375, 0.5, 0.09375, 1.0, 0.0625, 1.0, 0.0625, 0.5, 0.2968, 0.4854, 0.25, 0.49, 0.2032, 0.4854, 0.1582, 0.4717, 0.1167, 0.4496, 0.08029, 0.4197, 0.05045, 0.3833, 0.02827, 0.3418, 0.01461, 0.2968, 0.01, 0.25, 0.01461, 0.2032, 0.02827, 0.1582, 0.05045, 0.1167, 0.08029, 0.08029, 0.1167, 0.05045, 0.1582, 0.02827, 0.2032, 0.01461, 0.25, 0.01, 0.2968, 0.01461, 0.3418, 0.02827, 0.3833, 0.05045, 0.4197, 0.08029, 0.4496, 0.1167, 0.4717, 0.1582, 0.4854, 0.2032, 0.49, 0.25, 0.4854, 0.2968, 0.4717, 0.3418, 0.4496, 0.3833, 0.4197, 0.4197, 0.3833, 0.4496, 0.3418, 0.4717, 0.0625, 0.5, 0.0625, 1.0, 0.03125, 1.0, 0.03125, 0.5, 0.03125, 0.5, 0.03125, 1.0, 0.0, 1.0, 0.0, 0.5, 0.75, 0.49, 0.7968, 0.4854, 0.8418, 0.4717, 0.8833, 0.4496, 0.9197, 0.4197, 0.9496, 0.3833, 0.9717, 0.3418, 0.9854, 0.2968, 0.99, 0.25, 0.9854, 0.2032, 0.9717, 0.1582, 0.9496, 0.1167, 0.9197, 0.08029, 0.8833, 0.05045, 0.8418, 0.02827, 0.7968, 0.01461, 0.75, 0.01, 0.7032, 0.01461, 0.6582, 0.02827, 0.6167, 0.05045, 0.5803, 0.08029, 0.5504, 0.1167, 0.5283, 0.1582, 0.5146, 0.2032, 0.51, 0.25, 0.5146, 0.2968, 0.5283, 0.3418, 0.5504, 0.3833, 0.5803, 0.4197, 0.6167, 0.4496, 0.6582, 0.4717, 0.7032, 0.4854])
me_001_2.use_remesh_fix_poles = True
me_001_2.use_remesh_preserve_attributes = False
me_001_2.use_mirror_vertex_groups = False
me_001_2.update()
me_002_1 = bpy.data.meshes.new('Цилиндр.002')
me_002_1.from_pydata([(0.0, 1.0, -1.0), (0.0, 1.0, 1.0), (0.1951, 0.9808, -1.0), (0.1951, 0.9808, 1.0), (0.3827, 0.9239, -1.0), (0.3827, 0.9239, 1.0), (0.5556, 0.8315, -1.0), (0.5556, 0.8315, 1.0), (0.7071, 0.7071, -1.0), (0.7071, 0.7071, 1.0), (0.8315, 0.5556, -1.0), (0.8315, 0.5556, 1.0), (0.9239, 0.3827, -1.0), (0.9239, 0.3827, 1.0), (0.9808, 0.1951, -1.0), (0.9808, 0.1951, 1.0), (1.0, 7.55e-08, -1.0), (1.0, 7.55e-08, 1.0), (0.9808, -0.1951, -1.0), (0.9808, -0.1951, 1.0), (0.9239, -0.3827, -1.0), (0.9239, -0.3827, 1.0), (0.8315, -0.5556, -1.0), (0.8315, -0.5556, 1.0), (0.7071, -0.7071, -1.0), (0.7071, -0.7071, 1.0), (0.5556, -0.8315, -1.0), (0.5556, -0.8315, 1.0), (0.3827, -0.9239, -1.0), (0.3827, -0.9239, 1.0), (0.1951, -0.9808, -1.0), (0.1951, -0.9808, 1.0), (-3.258e-07, -1.0, -1.0), (-3.258e-07, -1.0, 1.0), (-0.1951, -0.9808, -1.0), (-0.1951, -0.9808, 1.0), (-0.3827, -0.9239, -1.0), (-0.3827, -0.9239, 1.0), (-0.5556, -0.8315, -1.0), (-0.5556, -0.8315, 1.0), (-0.7071, -0.7071, -1.0), (-0.7071, -0.7071, 1.0), (-0.8315, -0.5556, -1.0), (-0.8315, -0.5556, 1.0), (-0.9239, -0.3827, -1.0), (-0.9239, -0.3827, 1.0), (-0.9808, -0.1951, -1.0), (-0.9808, -0.1951, 1.0), (-1.0, 9.656e-07, -1.0), (-1.0, 9.656e-07, 1.0), (-0.9808, 0.1951, -1.0), (-0.9808, 0.1951, 1.0), (-0.9239, 0.3827, -1.0), (-0.9239, 0.3827, 1.0), (-0.8315, 0.5556, -1.0), (-0.8315, 0.5556, 1.0), (-0.7071, 0.7071, -1.0), (-0.7071, 0.7071, 1.0), (-0.5556, 0.8315, -1.0), (-0.5556, 0.8315, 1.0), (-0.3827, 0.9239, -1.0), (-0.3827, 0.9239, 1.0), (-0.1951, 0.9808, -1.0), (-0.1951, 0.9808, 1.0)], [], [(0, 1, 3, 2), (2, 3, 5, 4), (4, 5, 7, 6), (6, 7, 9, 8), (8, 9, 11, 10), (10, 11, 13, 12), (12, 13, 15, 14), (14, 15, 17, 16), (16, 17, 19, 18), (18, 19, 21, 20), (20, 21, 23, 22), (22, 23, 25, 24), (24, 25, 27, 26), (26, 27, 29, 28), (28, 29, 31, 30), (30, 31, 33, 32), (32, 33, 35, 34), (34, 35, 37, 36), (36, 37, 39, 38), (38, 39, 41, 40), (40, 41, 43, 42), (42, 43, 45, 44), (44, 45, 47, 46), (46, 47, 49, 48), (48, 49, 51, 50), (50, 51, 53, 52), (52, 53, 55, 54), (54, 55, 57, 56), (56, 57, 59, 58), (58, 59, 61, 60), (3, 1, 63, 61, 59, 57, 55, 53, 51, 49, 47, 45, 43, 41, 39, 37, 35, 33, 31, 29, 27, 25, 23, 21, 19, 17, 15, 13, 11, 9, 7, 5), (60, 61, 63, 62), (62, 63, 1, 0), (0, 2, 4, 6, 8, 10, 12, 14, 16, 18, 20, 22, 24, 26, 28, 30, 32, 34, 36, 38, 40, 42, 44, 46, 48, 50, 52, 54, 56, 58, 60, 62)])
_uv = me_002_1.uv_layers.new(name='UVКарта')
_uv.uv.foreach_set('vector', [1.0, 0.5, 1.0, 1.0, 0.9688, 1.0, 0.9688, 0.5, 0.9688, 0.5, 0.9688, 1.0, 0.9375, 1.0, 0.9375, 0.5, 0.9375, 0.5, 0.9375, 1.0, 0.9062, 1.0, 0.9062, 0.5, 0.9062, 0.5, 0.9062, 1.0, 0.875, 1.0, 0.875, 0.5, 0.875, 0.5, 0.875, 1.0, 0.8438, 1.0, 0.8438, 0.5, 0.8438, 0.5, 0.8438, 1.0, 0.8125, 1.0, 0.8125, 0.5, 0.8125, 0.5, 0.8125, 1.0, 0.7812, 1.0, 0.7812, 0.5, 0.7812, 0.5, 0.7812, 1.0, 0.75, 1.0, 0.75, 0.5, 0.75, 0.5, 0.75, 1.0, 0.7188, 1.0, 0.7188, 0.5, 0.7188, 0.5, 0.7188, 1.0, 0.6875, 1.0, 0.6875, 0.5, 0.6875, 0.5, 0.6875, 1.0, 0.6562, 1.0, 0.6562, 0.5, 0.6562, 0.5, 0.6562, 1.0, 0.625, 1.0, 0.625, 0.5, 0.625, 0.5, 0.625, 1.0, 0.5938, 1.0, 0.5938, 0.5, 0.5938, 0.5, 0.5938, 1.0, 0.5625, 1.0, 0.5625, 0.5, 0.5625, 0.5, 0.5625, 1.0, 0.5312, 1.0, 0.5312, 0.5, 0.5312, 0.5, 0.5312, 1.0, 0.5, 1.0, 0.5, 0.5, 0.5, 0.5, 0.5, 1.0, 0.4688, 1.0, 0.4688, 0.5, 0.4688, 0.5, 0.4688, 1.0, 0.4375, 1.0, 0.4375, 0.5, 0.4375, 0.5, 0.4375, 1.0, 0.4062, 1.0, 0.4062, 0.5, 0.4062, 0.5, 0.4062, 1.0, 0.375, 1.0, 0.375, 0.5, 0.375, 0.5, 0.375, 1.0, 0.3438, 1.0, 0.3438, 0.5, 0.3438, 0.5, 0.3438, 1.0, 0.3125, 1.0, 0.3125, 0.5, 0.3125, 0.5, 0.3125, 1.0, 0.2812, 1.0, 0.2812, 0.5, 0.2812, 0.5, 0.2812, 1.0, 0.25, 1.0, 0.25, 0.5, 0.25, 0.5, 0.25, 1.0, 0.2188, 1.0, 0.2188, 0.5, 0.2188, 0.5, 0.2188, 1.0, 0.1875, 1.0, 0.1875, 0.5, 0.1875, 0.5, 0.1875, 1.0, 0.1562, 1.0, 0.1562, 0.5, 0.1562, 0.5, 0.1562, 1.0, 0.125, 1.0, 0.125, 0.5, 0.125, 0.5, 0.125, 1.0, 0.09375, 1.0, 0.09375, 0.5, 0.09375, 0.5, 0.09375, 1.0, 0.0625, 1.0, 0.0625, 0.5, 0.2968, 0.4854, 0.25, 0.49, 0.2032, 0.4854, 0.1582, 0.4717, 0.1167, 0.4496, 0.08029, 0.4197, 0.05045, 0.3833, 0.02827, 0.3418, 0.01461, 0.2968, 0.01, 0.25, 0.01461, 0.2032, 0.02827, 0.1582, 0.05045, 0.1167, 0.08029, 0.08029, 0.1167, 0.05045, 0.1582, 0.02827, 0.2032, 0.01461, 0.25, 0.01, 0.2968, 0.01461, 0.3418, 0.02827, 0.3833, 0.05045, 0.4197, 0.08029, 0.4496, 0.1167, 0.4717, 0.1582, 0.4854, 0.2032, 0.49, 0.25, 0.4854, 0.2968, 0.4717, 0.3418, 0.4496, 0.3833, 0.4197, 0.4197, 0.3833, 0.4496, 0.3418, 0.4717, 0.0625, 0.5, 0.0625, 1.0, 0.03125, 1.0, 0.03125, 0.5, 0.03125, 0.5, 0.03125, 1.0, 0.0, 1.0, 0.0, 0.5, 0.75, 0.49, 0.7968, 0.4854, 0.8418, 0.4717, 0.8833, 0.4496, 0.9197, 0.4197, 0.9496, 0.3833, 0.9717, 0.3418, 0.9854, 0.2968, 0.99, 0.25, 0.9854, 0.2032, 0.9717, 0.1582, 0.9496, 0.1167, 0.9197, 0.08029, 0.8833, 0.05045, 0.8418, 0.02827, 0.7968, 0.01461, 0.75, 0.01, 0.7032, 0.01461, 0.6582, 0.02827, 0.6167, 0.05045, 0.5803, 0.08029, 0.5504, 0.1167, 0.5283, 0.1582, 0.5146, 0.2032, 0.51, 0.25, 0.5146, 0.2968, 0.5283, 0.3418, 0.5504, 0.3833, 0.5803, 0.4197, 0.6167, 0.4496, 0.6582, 0.4717, 0.7032, 0.4854])
me_002_1.use_remesh_fix_poles = True
me_002_1.use_remesh_preserve_attributes = False
me_002_1.use_mirror_vertex_groups = False
me_002_1.update()
me_003 = bpy.data.meshes.new('Цилиндр.003')
me_003.from_pydata([(0.0, 1.0, -1.0), (0.0, 1.0, 1.0), (0.1951, 0.9808, -1.0), (0.1951, 0.9808, 1.0), (0.3827, 0.9239, -1.0), (0.3827, 0.9239, 1.0), (0.5556, 0.8315, -1.0), (0.5556, 0.8315, 1.0), (0.7071, 0.7071, -1.0), (0.7071, 0.7071, 1.0), (0.8315, 0.5556, -1.0), (0.8315, 0.5556, 1.0), (0.9239, 0.3827, -1.0), (0.9239, 0.3827, 1.0), (0.9808, 0.1951, -1.0), (0.9808, 0.1951, 1.0), (1.0, 7.55e-08, -1.0), (1.0, 7.55e-08, 1.0), (0.9808, -0.1951, -1.0), (0.9808, -0.1951, 1.0), (0.9239, -0.3827, -1.0), (0.9239, -0.3827, 1.0), (0.8315, -0.5556, -1.0), (0.8315, -0.5556, 1.0), (0.7071, -0.7071, -1.0), (0.7071, -0.7071, 1.0), (0.5556, -0.8315, -1.0), (0.5556, -0.8315, 1.0), (0.3827, -0.9239, -1.0), (0.3827, -0.9239, 1.0), (0.1951, -0.9808, -1.0), (0.1951, -0.9808, 1.0), (-3.258e-07, -1.0, -1.0), (-3.258e-07, -1.0, 1.0), (-0.1951, -0.9808, -1.0), (-0.1951, -0.9808, 1.0), (-0.3827, -0.9239, -1.0), (-0.3827, -0.9239, 1.0), (-0.5556, -0.8315, -1.0), (-0.5556, -0.8315, 1.0), (-0.7071, -0.7071, -1.0), (-0.7071, -0.7071, 1.0), (-0.8315, -0.5556, -1.0), (-0.8315, -0.5556, 1.0), (-0.9239, -0.3827, -1.0), (-0.9239, -0.3827, 1.0), (-0.9808, -0.1951, -1.0), (-0.9808, -0.1951, 1.0), (-1.0, 9.656e-07, -1.0), (-1.0, 9.656e-07, 1.0), (-0.9808, 0.1951, -1.0), (-0.9808, 0.1951, 1.0), (-0.9239, 0.3827, -1.0), (-0.9239, 0.3827, 1.0), (-0.8315, 0.5556, -1.0), (-0.8315, 0.5556, 1.0), (-0.7071, 0.7071, -1.0), (-0.7071, 0.7071, 1.0), (-0.5556, 0.8315, -1.0), (-0.5556, 0.8315, 1.0), (-0.3827, 0.9239, -1.0), (-0.3827, 0.9239, 1.0), (-0.1951, 0.9808, -1.0), (-0.1951, 0.9808, 1.0)], [], [(0, 1, 3, 2), (2, 3, 5, 4), (4, 5, 7, 6), (6, 7, 9, 8), (8, 9, 11, 10), (10, 11, 13, 12), (12, 13, 15, 14), (14, 15, 17, 16), (16, 17, 19, 18), (18, 19, 21, 20), (20, 21, 23, 22), (22, 23, 25, 24), (24, 25, 27, 26), (26, 27, 29, 28), (28, 29, 31, 30), (30, 31, 33, 32), (32, 33, 35, 34), (34, 35, 37, 36), (36, 37, 39, 38), (38, 39, 41, 40), (40, 41, 43, 42), (42, 43, 45, 44), (44, 45, 47, 46), (46, 47, 49, 48), (48, 49, 51, 50), (50, 51, 53, 52), (52, 53, 55, 54), (54, 55, 57, 56), (56, 57, 59, 58), (58, 59, 61, 60), (3, 1, 63, 61, 59, 57, 55, 53, 51, 49, 47, 45, 43, 41, 39, 37, 35, 33, 31, 29, 27, 25, 23, 21, 19, 17, 15, 13, 11, 9, 7, 5), (60, 61, 63, 62), (62, 63, 1, 0), (0, 2, 4, 6, 8, 10, 12, 14, 16, 18, 20, 22, 24, 26, 28, 30, 32, 34, 36, 38, 40, 42, 44, 46, 48, 50, 52, 54, 56, 58, 60, 62)])
_uv = me_003.uv_layers.new(name='UVКарта')
_uv.uv.foreach_set('vector', [1.0, 0.5, 1.0, 1.0, 0.9688, 1.0, 0.9688, 0.5, 0.9688, 0.5, 0.9688, 1.0, 0.9375, 1.0, 0.9375, 0.5, 0.9375, 0.5, 0.9375, 1.0, 0.9062, 1.0, 0.9062, 0.5, 0.9062, 0.5, 0.9062, 1.0, 0.875, 1.0, 0.875, 0.5, 0.875, 0.5, 0.875, 1.0, 0.8438, 1.0, 0.8438, 0.5, 0.8438, 0.5, 0.8438, 1.0, 0.8125, 1.0, 0.8125, 0.5, 0.8125, 0.5, 0.8125, 1.0, 0.7812, 1.0, 0.7812, 0.5, 0.7812, 0.5, 0.7812, 1.0, 0.75, 1.0, 0.75, 0.5, 0.75, 0.5, 0.75, 1.0, 0.7188, 1.0, 0.7188, 0.5, 0.7188, 0.5, 0.7188, 1.0, 0.6875, 1.0, 0.6875, 0.5, 0.6875, 0.5, 0.6875, 1.0, 0.6562, 1.0, 0.6562, 0.5, 0.6562, 0.5, 0.6562, 1.0, 0.625, 1.0, 0.625, 0.5, 0.625, 0.5, 0.625, 1.0, 0.5938, 1.0, 0.5938, 0.5, 0.5938, 0.5, 0.5938, 1.0, 0.5625, 1.0, 0.5625, 0.5, 0.5625, 0.5, 0.5625, 1.0, 0.5312, 1.0, 0.5312, 0.5, 0.5312, 0.5, 0.5312, 1.0, 0.5, 1.0, 0.5, 0.5, 0.5, 0.5, 0.5, 1.0, 0.4688, 1.0, 0.4688, 0.5, 0.4688, 0.5, 0.4688, 1.0, 0.4375, 1.0, 0.4375, 0.5, 0.4375, 0.5, 0.4375, 1.0, 0.4062, 1.0, 0.4062, 0.5, 0.4062, 0.5, 0.4062, 1.0, 0.375, 1.0, 0.375, 0.5, 0.375, 0.5, 0.375, 1.0, 0.3438, 1.0, 0.3438, 0.5, 0.3438, 0.5, 0.3438, 1.0, 0.3125, 1.0, 0.3125, 0.5, 0.3125, 0.5, 0.3125, 1.0, 0.2812, 1.0, 0.2812, 0.5, 0.2812, 0.5, 0.2812, 1.0, 0.25, 1.0, 0.25, 0.5, 0.25, 0.5, 0.25, 1.0, 0.2188, 1.0, 0.2188, 0.5, 0.2188, 0.5, 0.2188, 1.0, 0.1875, 1.0, 0.1875, 0.5, 0.1875, 0.5, 0.1875, 1.0, 0.1562, 1.0, 0.1562, 0.5, 0.1562, 0.5, 0.1562, 1.0, 0.125, 1.0, 0.125, 0.5, 0.125, 0.5, 0.125, 1.0, 0.09375, 1.0, 0.09375, 0.5, 0.09375, 0.5, 0.09375, 1.0, 0.0625, 1.0, 0.0625, 0.5, 0.2968, 0.4854, 0.25, 0.49, 0.2032, 0.4854, 0.1582, 0.4717, 0.1167, 0.4496, 0.08029, 0.4197, 0.05045, 0.3833, 0.02827, 0.3418, 0.01461, 0.2968, 0.01, 0.25, 0.01461, 0.2032, 0.02827, 0.1582, 0.05045, 0.1167, 0.08029, 0.08029, 0.1167, 0.05045, 0.1582, 0.02827, 0.2032, 0.01461, 0.25, 0.01, 0.2968, 0.01461, 0.3418, 0.02827, 0.3833, 0.05045, 0.4197, 0.08029, 0.4496, 0.1167, 0.4717, 0.1582, 0.4854, 0.2032, 0.49, 0.25, 0.4854, 0.2968, 0.4717, 0.3418, 0.4496, 0.3833, 0.4197, 0.4197, 0.3833, 0.4496, 0.3418, 0.4717, 0.0625, 0.5, 0.0625, 1.0, 0.03125, 1.0, 0.03125, 0.5, 0.03125, 0.5, 0.03125, 1.0, 0.0, 1.0, 0.0, 0.5, 0.75, 0.49, 0.7968, 0.4854, 0.8418, 0.4717, 0.8833, 0.4496, 0.9197, 0.4197, 0.9496, 0.3833, 0.9717, 0.3418, 0.9854, 0.2968, 0.99, 0.25, 0.9854, 0.2032, 0.9717, 0.1582, 0.9496, 0.1167, 0.9197, 0.08029, 0.8833, 0.05045, 0.8418, 0.02827, 0.7968, 0.01461, 0.75, 0.01, 0.7032, 0.01461, 0.6582, 0.02827, 0.6167, 0.05045, 0.5803, 0.08029, 0.5504, 0.1167, 0.5283, 0.1582, 0.5146, 0.2032, 0.51, 0.25, 0.5146, 0.2968, 0.5283, 0.3418, 0.5504, 0.3833, 0.5803, 0.4197, 0.6167, 0.4496, 0.6582, 0.4717, 0.7032, 0.4854])
me_003.use_remesh_fix_poles = True
me_003.use_remesh_preserve_attributes = False
me_003.use_mirror_vertex_groups = False
me_003.update()
me_004 = bpy.data.meshes.new('Цилиндр.004')
me_004.from_pydata([(0.0, 1.0, -1.0), (0.0, 1.0, 1.0), (0.1951, 0.9808, -1.0), (0.1951, 0.9808, 1.0), (0.3827, 0.9239, -1.0), (0.3827, 0.9239, 1.0), (0.5556, 0.8315, -1.0), (0.5556, 0.8315, 1.0), (0.7071, 0.7071, -1.0), (0.7071, 0.7071, 1.0), (0.8315, 0.5556, -1.0), (0.8315, 0.5556, 1.0), (0.9239, 0.3827, -1.0), (0.9239, 0.3827, 1.0), (0.9808, 0.1951, -1.0), (0.9808, 0.1951, 1.0), (1.0, 7.55e-08, -1.0), (1.0, 7.55e-08, 1.0), (0.9808, -0.1951, -1.0), (0.9808, -0.1951, 1.0), (0.9239, -0.3827, -1.0), (0.9239, -0.3827, 1.0), (0.8315, -0.5556, -1.0), (0.8315, -0.5556, 1.0), (0.7071, -0.7071, -1.0), (0.7071, -0.7071, 1.0), (0.5556, -0.8315, -1.0), (0.5556, -0.8315, 1.0), (0.3827, -0.9239, -1.0), (0.3827, -0.9239, 1.0), (0.1951, -0.9808, -1.0), (0.1951, -0.9808, 1.0), (-3.258e-07, -1.0, -1.0), (-3.258e-07, -1.0, 1.0), (-0.1951, -0.9808, -1.0), (-0.1951, -0.9808, 1.0), (-0.3827, -0.9239, -1.0), (-0.3827, -0.9239, 1.0), (-0.5556, -0.8315, -1.0), (-0.5556, -0.8315, 1.0), (-0.7071, -0.7071, -1.0), (-0.7071, -0.7071, 1.0), (-0.8315, -0.5556, -1.0), (-0.8315, -0.5556, 1.0), (-0.9239, -0.3827, -1.0), (-0.9239, -0.3827, 1.0), (-0.9808, -0.1951, -1.0), (-0.9808, -0.1951, 1.0), (-1.0, 9.656e-07, -1.0), (-1.0, 9.656e-07, 1.0), (-0.9808, 0.1951, -1.0), (-0.9808, 0.1951, 1.0), (-0.9239, 0.3827, -1.0), (-0.9239, 0.3827, 1.0), (-0.8315, 0.5556, -1.0), (-0.8315, 0.5556, 1.0), (-0.7071, 0.7071, -1.0), (-0.7071, 0.7071, 1.0), (-0.5556, 0.8315, -1.0), (-0.5556, 0.8315, 1.0), (-0.3827, 0.9239, -1.0), (-0.3827, 0.9239, 1.0), (-0.1951, 0.9808, -1.0), (-0.1951, 0.9808, 1.0)], [], [(0, 1, 3, 2), (2, 3, 5, 4), (4, 5, 7, 6), (6, 7, 9, 8), (8, 9, 11, 10), (10, 11, 13, 12), (12, 13, 15, 14), (14, 15, 17, 16), (16, 17, 19, 18), (18, 19, 21, 20), (20, 21, 23, 22), (22, 23, 25, 24), (24, 25, 27, 26), (26, 27, 29, 28), (28, 29, 31, 30), (30, 31, 33, 32), (32, 33, 35, 34), (34, 35, 37, 36), (36, 37, 39, 38), (38, 39, 41, 40), (40, 41, 43, 42), (42, 43, 45, 44), (44, 45, 47, 46), (46, 47, 49, 48), (48, 49, 51, 50), (50, 51, 53, 52), (52, 53, 55, 54), (54, 55, 57, 56), (56, 57, 59, 58), (58, 59, 61, 60), (3, 1, 63, 61, 59, 57, 55, 53, 51, 49, 47, 45, 43, 41, 39, 37, 35, 33, 31, 29, 27, 25, 23, 21, 19, 17, 15, 13, 11, 9, 7, 5), (60, 61, 63, 62), (62, 63, 1, 0), (0, 2, 4, 6, 8, 10, 12, 14, 16, 18, 20, 22, 24, 26, 28, 30, 32, 34, 36, 38, 40, 42, 44, 46, 48, 50, 52, 54, 56, 58, 60, 62)])
_uv = me_004.uv_layers.new(name='UVКарта')
_uv.uv.foreach_set('vector', [1.0, 0.5, 1.0, 1.0, 0.9688, 1.0, 0.9688, 0.5, 0.9688, 0.5, 0.9688, 1.0, 0.9375, 1.0, 0.9375, 0.5, 0.9375, 0.5, 0.9375, 1.0, 0.9062, 1.0, 0.9062, 0.5, 0.9062, 0.5, 0.9062, 1.0, 0.875, 1.0, 0.875, 0.5, 0.875, 0.5, 0.875, 1.0, 0.8438, 1.0, 0.8438, 0.5, 0.8438, 0.5, 0.8438, 1.0, 0.8125, 1.0, 0.8125, 0.5, 0.8125, 0.5, 0.8125, 1.0, 0.7812, 1.0, 0.7812, 0.5, 0.7812, 0.5, 0.7812, 1.0, 0.75, 1.0, 0.75, 0.5, 0.75, 0.5, 0.75, 1.0, 0.7188, 1.0, 0.7188, 0.5, 0.7188, 0.5, 0.7188, 1.0, 0.6875, 1.0, 0.6875, 0.5, 0.6875, 0.5, 0.6875, 1.0, 0.6562, 1.0, 0.6562, 0.5, 0.6562, 0.5, 0.6562, 1.0, 0.625, 1.0, 0.625, 0.5, 0.625, 0.5, 0.625, 1.0, 0.5938, 1.0, 0.5938, 0.5, 0.5938, 0.5, 0.5938, 1.0, 0.5625, 1.0, 0.5625, 0.5, 0.5625, 0.5, 0.5625, 1.0, 0.5312, 1.0, 0.5312, 0.5, 0.5312, 0.5, 0.5312, 1.0, 0.5, 1.0, 0.5, 0.5, 0.5, 0.5, 0.5, 1.0, 0.4688, 1.0, 0.4688, 0.5, 0.4688, 0.5, 0.4688, 1.0, 0.4375, 1.0, 0.4375, 0.5, 0.4375, 0.5, 0.4375, 1.0, 0.4062, 1.0, 0.4062, 0.5, 0.4062, 0.5, 0.4062, 1.0, 0.375, 1.0, 0.375, 0.5, 0.375, 0.5, 0.375, 1.0, 0.3438, 1.0, 0.3438, 0.5, 0.3438, 0.5, 0.3438, 1.0, 0.3125, 1.0, 0.3125, 0.5, 0.3125, 0.5, 0.3125, 1.0, 0.2812, 1.0, 0.2812, 0.5, 0.2812, 0.5, 0.2812, 1.0, 0.25, 1.0, 0.25, 0.5, 0.25, 0.5, 0.25, 1.0, 0.2188, 1.0, 0.2188, 0.5, 0.2188, 0.5, 0.2188, 1.0, 0.1875, 1.0, 0.1875, 0.5, 0.1875, 0.5, 0.1875, 1.0, 0.1562, 1.0, 0.1562, 0.5, 0.1562, 0.5, 0.1562, 1.0, 0.125, 1.0, 0.125, 0.5, 0.125, 0.5, 0.125, 1.0, 0.09375, 1.0, 0.09375, 0.5, 0.09375, 0.5, 0.09375, 1.0, 0.0625, 1.0, 0.0625, 0.5, 0.2968, 0.4854, 0.25, 0.49, 0.2032, 0.4854, 0.1582, 0.4717, 0.1167, 0.4496, 0.08029, 0.4197, 0.05045, 0.3833, 0.02827, 0.3418, 0.01461, 0.2968, 0.01, 0.25, 0.01461, 0.2032, 0.02827, 0.1582, 0.05045, 0.1167, 0.08029, 0.08029, 0.1167, 0.05045, 0.1582, 0.02827, 0.2032, 0.01461, 0.25, 0.01, 0.2968, 0.01461, 0.3418, 0.02827, 0.3833, 0.05045, 0.4197, 0.08029, 0.4496, 0.1167, 0.4717, 0.1582, 0.4854, 0.2032, 0.49, 0.25, 0.4854, 0.2968, 0.4717, 0.3418, 0.4496, 0.3833, 0.4197, 0.4197, 0.3833, 0.4496, 0.3418, 0.4717, 0.0625, 0.5, 0.0625, 1.0, 0.03125, 1.0, 0.03125, 0.5, 0.03125, 0.5, 0.03125, 1.0, 0.0, 1.0, 0.0, 0.5, 0.75, 0.49, 0.7968, 0.4854, 0.8418, 0.4717, 0.8833, 0.4496, 0.9197, 0.4197, 0.9496, 0.3833, 0.9717, 0.3418, 0.9854, 0.2968, 0.99, 0.25, 0.9854, 0.2032, 0.9717, 0.1582, 0.9496, 0.1167, 0.9197, 0.08029, 0.8833, 0.05045, 0.8418, 0.02827, 0.7968, 0.01461, 0.75, 0.01, 0.7032, 0.01461, 0.6582, 0.02827, 0.6167, 0.05045, 0.5803, 0.08029, 0.5504, 0.1167, 0.5283, 0.1582, 0.5146, 0.2032, 0.51, 0.25, 0.5146, 0.2968, 0.5283, 0.3418, 0.5504, 0.3833, 0.5803, 0.4197, 0.6167, 0.4496, 0.6582, 0.4717, 0.7032, 0.4854])
me_004.use_remesh_fix_poles = True
me_004.use_remesh_preserve_attributes = False
me_004.use_mirror_vertex_groups = False
me_004.update()
me_005 = bpy.data.meshes.new('Цилиндр.005')
me_005.from_pydata([(0.0, 1.0, -1.0), (0.0, 1.0, 1.0), (0.1951, 0.9808, -1.0), (0.1951, 0.9808, 1.0), (0.3827, 0.9239, -1.0), (0.3827, 0.9239, 1.0), (0.5556, 0.8315, -1.0), (0.5556, 0.8315, 1.0), (0.7071, 0.7071, -1.0), (0.7071, 0.7071, 1.0), (0.8315, 0.5556, -1.0), (0.8315, 0.5556, 1.0), (0.9239, 0.3827, -1.0), (0.9239, 0.3827, 1.0), (0.9808, 0.1951, -1.0), (0.9808, 0.1951, 1.0), (1.0, 7.55e-08, -1.0), (1.0, 7.55e-08, 1.0), (0.9808, -0.1951, -1.0), (0.9808, -0.1951, 1.0), (0.9239, -0.3827, -1.0), (0.9239, -0.3827, 1.0), (0.8315, -0.5556, -1.0), (0.8315, -0.5556, 1.0), (0.7071, -0.7071, -1.0), (0.7071, -0.7071, 1.0), (0.5556, -0.8315, -1.0), (0.5556, -0.8315, 1.0), (0.3827, -0.9239, -1.0), (0.3827, -0.9239, 1.0), (0.1951, -0.9808, -1.0), (0.1951, -0.9808, 1.0), (-3.258e-07, -1.0, -1.0), (-3.258e-07, -1.0, 1.0), (-0.1951, -0.9808, -1.0), (-0.1951, -0.9808, 1.0), (-0.3827, -0.9239, -1.0), (-0.3827, -0.9239, 1.0), (-0.5556, -0.8315, -1.0), (-0.5556, -0.8315, 1.0), (-0.7071, -0.7071, -1.0), (-0.7071, -0.7071, 1.0), (-0.8315, -0.5556, -1.0), (-0.8315, -0.5556, 1.0), (-0.9239, -0.3827, -1.0), (-0.9239, -0.3827, 1.0), (-0.9808, -0.1951, -1.0), (-0.9808, -0.1951, 1.0), (-1.0, 9.656e-07, -1.0), (-1.0, 9.656e-07, 1.0), (-0.9808, 0.1951, -1.0), (-0.9808, 0.1951, 1.0), (-0.9239, 0.3827, -1.0), (-0.9239, 0.3827, 1.0), (-0.8315, 0.5556, -1.0), (-0.8315, 0.5556, 1.0), (-0.7071, 0.7071, -1.0), (-0.7071, 0.7071, 1.0), (-0.5556, 0.8315, -1.0), (-0.5556, 0.8315, 1.0), (-0.3827, 0.9239, -1.0), (-0.3827, 0.9239, 1.0), (-0.1951, 0.9808, -1.0), (-0.1951, 0.9808, 1.0)], [], [(0, 1, 3, 2), (2, 3, 5, 4), (4, 5, 7, 6), (6, 7, 9, 8), (8, 9, 11, 10), (10, 11, 13, 12), (12, 13, 15, 14), (14, 15, 17, 16), (16, 17, 19, 18), (18, 19, 21, 20), (20, 21, 23, 22), (22, 23, 25, 24), (24, 25, 27, 26), (26, 27, 29, 28), (28, 29, 31, 30), (30, 31, 33, 32), (32, 33, 35, 34), (34, 35, 37, 36), (36, 37, 39, 38), (38, 39, 41, 40), (40, 41, 43, 42), (42, 43, 45, 44), (44, 45, 47, 46), (46, 47, 49, 48), (48, 49, 51, 50), (50, 51, 53, 52), (52, 53, 55, 54), (54, 55, 57, 56), (56, 57, 59, 58), (58, 59, 61, 60), (3, 1, 63, 61, 59, 57, 55, 53, 51, 49, 47, 45, 43, 41, 39, 37, 35, 33, 31, 29, 27, 25, 23, 21, 19, 17, 15, 13, 11, 9, 7, 5), (60, 61, 63, 62), (62, 63, 1, 0), (0, 2, 4, 6, 8, 10, 12, 14, 16, 18, 20, 22, 24, 26, 28, 30, 32, 34, 36, 38, 40, 42, 44, 46, 48, 50, 52, 54, 56, 58, 60, 62)])
_uv = me_005.uv_layers.new(name='UVКарта')
_uv.uv.foreach_set('vector', [1.0, 0.5, 1.0, 1.0, 0.9688, 1.0, 0.9688, 0.5, 0.9688, 0.5, 0.9688, 1.0, 0.9375, 1.0, 0.9375, 0.5, 0.9375, 0.5, 0.9375, 1.0, 0.9062, 1.0, 0.9062, 0.5, 0.9062, 0.5, 0.9062, 1.0, 0.875, 1.0, 0.875, 0.5, 0.875, 0.5, 0.875, 1.0, 0.8438, 1.0, 0.8438, 0.5, 0.8438, 0.5, 0.8438, 1.0, 0.8125, 1.0, 0.8125, 0.5, 0.8125, 0.5, 0.8125, 1.0, 0.7812, 1.0, 0.7812, 0.5, 0.7812, 0.5, 0.7812, 1.0, 0.75, 1.0, 0.75, 0.5, 0.75, 0.5, 0.75, 1.0, 0.7188, 1.0, 0.7188, 0.5, 0.7188, 0.5, 0.7188, 1.0, 0.6875, 1.0, 0.6875, 0.5, 0.6875, 0.5, 0.6875, 1.0, 0.6562, 1.0, 0.6562, 0.5, 0.6562, 0.5, 0.6562, 1.0, 0.625, 1.0, 0.625, 0.5, 0.625, 0.5, 0.625, 1.0, 0.5938, 1.0, 0.5938, 0.5, 0.5938, 0.5, 0.5938, 1.0, 0.5625, 1.0, 0.5625, 0.5, 0.5625, 0.5, 0.5625, 1.0, 0.5312, 1.0, 0.5312, 0.5, 0.5312, 0.5, 0.5312, 1.0, 0.5, 1.0, 0.5, 0.5, 0.5, 0.5, 0.5, 1.0, 0.4688, 1.0, 0.4688, 0.5, 0.4688, 0.5, 0.4688, 1.0, 0.4375, 1.0, 0.4375, 0.5, 0.4375, 0.5, 0.4375, 1.0, 0.4062, 1.0, 0.4062, 0.5, 0.4062, 0.5, 0.4062, 1.0, 0.375, 1.0, 0.375, 0.5, 0.375, 0.5, 0.375, 1.0, 0.3438, 1.0, 0.3438, 0.5, 0.3438, 0.5, 0.3438, 1.0, 0.3125, 1.0, 0.3125, 0.5, 0.3125, 0.5, 0.3125, 1.0, 0.2812, 1.0, 0.2812, 0.5, 0.2812, 0.5, 0.2812, 1.0, 0.25, 1.0, 0.25, 0.5, 0.25, 0.5, 0.25, 1.0, 0.2188, 1.0, 0.2188, 0.5, 0.2188, 0.5, 0.2188, 1.0, 0.1875, 1.0, 0.1875, 0.5, 0.1875, 0.5, 0.1875, 1.0, 0.1562, 1.0, 0.1562, 0.5, 0.1562, 0.5, 0.1562, 1.0, 0.125, 1.0, 0.125, 0.5, 0.125, 0.5, 0.125, 1.0, 0.09375, 1.0, 0.09375, 0.5, 0.09375, 0.5, 0.09375, 1.0, 0.0625, 1.0, 0.0625, 0.5, 0.2968, 0.4854, 0.25, 0.49, 0.2032, 0.4854, 0.1582, 0.4717, 0.1167, 0.4496, 0.08029, 0.4197, 0.05045, 0.3833, 0.02827, 0.3418, 0.01461, 0.2968, 0.01, 0.25, 0.01461, 0.2032, 0.02827, 0.1582, 0.05045, 0.1167, 0.08029, 0.08029, 0.1167, 0.05045, 0.1582, 0.02827, 0.2032, 0.01461, 0.25, 0.01, 0.2968, 0.01461, 0.3418, 0.02827, 0.3833, 0.05045, 0.4197, 0.08029, 0.4496, 0.1167, 0.4717, 0.1582, 0.4854, 0.2032, 0.49, 0.25, 0.4854, 0.2968, 0.4717, 0.3418, 0.4496, 0.3833, 0.4197, 0.4197, 0.3833, 0.4496, 0.3418, 0.4717, 0.0625, 0.5, 0.0625, 1.0, 0.03125, 1.0, 0.03125, 0.5, 0.03125, 0.5, 0.03125, 1.0, 0.0, 1.0, 0.0, 0.5, 0.75, 0.49, 0.7968, 0.4854, 0.8418, 0.4717, 0.8833, 0.4496, 0.9197, 0.4197, 0.9496, 0.3833, 0.9717, 0.3418, 0.9854, 0.2968, 0.99, 0.25, 0.9854, 0.2032, 0.9717, 0.1582, 0.9496, 0.1167, 0.9197, 0.08029, 0.8833, 0.05045, 0.8418, 0.02827, 0.7968, 0.01461, 0.75, 0.01, 0.7032, 0.01461, 0.6582, 0.02827, 0.6167, 0.05045, 0.5803, 0.08029, 0.5504, 0.1167, 0.5283, 0.1582, 0.5146, 0.2032, 0.51, 0.25, 0.5146, 0.2968, 0.5283, 0.3418, 0.5504, 0.3833, 0.5803, 0.4197, 0.6167, 0.4496, 0.6582, 0.4717, 0.7032, 0.4854])
me_005.use_remesh_fix_poles = True
me_005.use_remesh_preserve_attributes = False
me_005.use_mirror_vertex_groups = False
me_005.update()

# ---- objects
ob_001 = bpy.data.objects.new('Куб.001', me_001)
ob_x = bpy.data.objects.new('Куб', me_x)
ob_x_1 = bpy.data.objects.new('Плоскость', me_x_1)
ob_001_1 = bpy.data.objects.new('Плоскость.001', me_001_1)
ob_002 = bpy.data.objects.new('Плоскость.002', me_002)
ob_x_2 = bpy.data.objects.new('Цилиндр', me_x_2)
ob_001_2 = bpy.data.objects.new('Цилиндр.001', me_001_2)
ob_002_1 = bpy.data.objects.new('Цилиндр.002', me_002_1)
ob_003 = bpy.data.objects.new('Цилиндр.003', me_003)
ob_004 = bpy.data.objects.new('Цилиндр.004', me_004)
ob_005 = bpy.data.objects.new('Цилиндр.005', me_005)

# ---- transforms, parenting, visibility, modifiers, constraints
ob_001.location = (4.046, 0.0, 1.843)
ob_001.lineart.crease_threshold = 0.0
_m = ob_001.modifiers.new('Подразделения', 'SUBSURF')
_m.uv_smooth = 'PRESERVE_CORNERS'
_m.render_levels = 1
ob_x.location = (0.0, 0.0, -0.008629)
ob_x.scale = (3.625, 3.625, 3.625)
ob_x.lineart.crease_threshold = 0.0
ob_x_1.location = (0.0, -4.595, 3.642)
ob_x_1.rotation_euler = (1.571, -0.0, 0.0)
ob_x_1.scale = (3.213, 3.213, 3.213)
ob_x_1.lineart.crease_threshold = 0.0
ob_001_1.location = (0.0, 4.595, 3.642)
ob_001_1.rotation_euler = (1.571, 0.0, -3.142)
ob_001_1.scale = (3.213, 3.213, 3.213)
ob_001_1.lineart.crease_threshold = 0.0
ob_002.location = (-4.595, 0.0, 3.642)
ob_002.rotation_euler = (1.571, -0.0, -1.571)
ob_002.scale = (3.213, 3.213, 3.213)
ob_002.lineart.crease_threshold = 0.0
ob_x_2.location = (-2.816, -4.602, 6.597)
ob_x_2.rotation_euler = (1.571, -0.0, 0.0)
ob_x_2.scale = (0.1133, 0.1133, 0.1133)
ob_x_2.lineart.crease_threshold = 0.0
ob_001_2.location = (2.786, -4.602, 6.597)
ob_001_2.rotation_euler = (1.571, -0.0, 0.0)
ob_001_2.scale = (0.1133, 0.1133, 0.1133)
ob_001_2.lineart.crease_threshold = 0.0
ob_002_1.location = (-4.602, 2.816, 6.597)
ob_002_1.rotation_euler = (1.571, -0.0, -1.571)
ob_002_1.scale = (0.1133, 0.1133, 0.1133)
ob_002_1.lineart.crease_threshold = 0.0
ob_003.location = (-4.602, -2.786, 6.597)
ob_003.rotation_euler = (1.571, -0.0, -1.571)
ob_003.scale = (0.1133, 0.1133, 0.1133)
ob_003.lineart.crease_threshold = 0.0
ob_004.location = (2.816, 4.602, 6.597)
ob_004.rotation_euler = (1.571, 0.0, -3.142)
ob_004.scale = (0.1133, 0.1133, 0.1133)
ob_004.lineart.crease_threshold = 0.0
ob_005.location = (-2.786, 4.602, 6.597)
ob_005.rotation_euler = (1.571, 0.0, -3.142)
ob_005.scale = (0.1133, 0.1133, 0.1133)
ob_005.lineart.crease_threshold = 0.0

# ---- collection membership
col_collection.objects.link(ob_001)
col_collection.objects.link(ob_x)
col_collection.objects.link(ob_x_1)
col_collection.objects.link(ob_001_1)
col_collection.objects.link(ob_002)
col_collection.objects.link(ob_x_2)
col_collection.objects.link(ob_001_2)
col_collection.objects.link(ob_002_1)
col_collection.objects.link(ob_003)
col_collection.objects.link(ob_004)
col_collection.objects.link(ob_005)

# ---- scene / render settings (as saved in the file)
scene.frame_start = 1; scene.frame_end = 250; scene.frame_set(1)
scene.render.engine = 'BLENDER_EEVEE_NEXT'
scene.cycles.use_denoising = False
scene.cycles.samples = 128
scene.cycles.sampling_pattern = 'TABULATED_SOBOL'
scene.cycles.use_adaptive_sampling = False
scene.cycles.use_light_tree = False
scene.view_settings.view_transform = 'Filmic'
bpy.context.view_layer.update()

# ---- added for rendering (the .blend has no active camera and no usable light): camera, sun
cam_auto = bpy.data.cameras.new('AutoCamera')
cam_auto.lens = 50.0
cam_auto.sensor_width = 36.0
cam_auto.clip_end = 1000.0
ob_auto_camera = bpy.data.objects.new('AutoCamera', cam_auto)
scene.collection.objects.link(ob_auto_camera)
ob_auto_camera.location = (13.9309, -16.7806, 14.8609)
ob_auto_camera.rotation_euler = (1.09748, -7.21219e-08, 0.694738)
scene.camera = ob_auto_camera
light_auto_sun = bpy.data.lights.new('AutoSun', 'SUN')
light_auto_sun.energy = 3.0
light_auto_sun.angle = 0.0523599
ob_auto_sun = bpy.data.objects.new('AutoSun', light_auto_sun)
scene.collection.objects.link(ob_auto_sun)
ob_auto_sun.rotation_euler = (0.872665, 0.174533, 0.523599)
bpy.context.view_layer.update()
